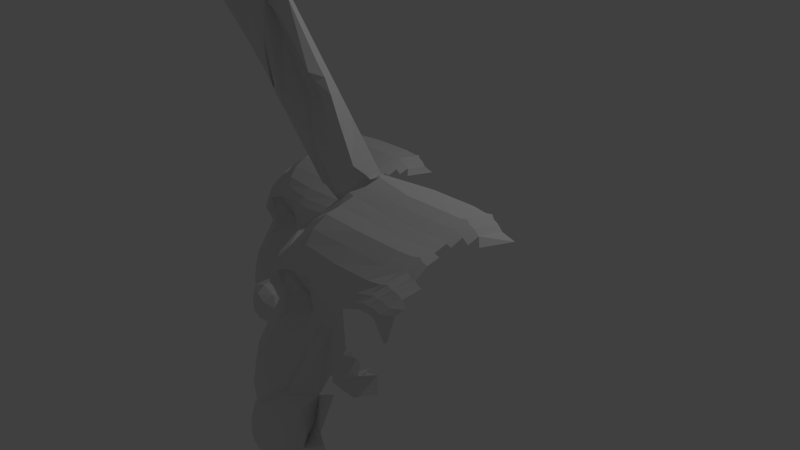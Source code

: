 # Source: basic_cartoon_face03.blend  (saved by Blender 2.72.0; exported with 4.5.12 LTS)
import bpy
from mathutils import Matrix  # noqa: F401  (used for matrix-valued properties, if any)

bpy.ops.wm.read_factory_settings(use_empty=True)
scene = bpy.context.scene
scene.name = 'Scene'

# ---- collections
col_collection_1 = bpy.data.collections.new('Collection 1'); scene.collection.children.link(col_collection_1)

# ---- materials (node trees are filled in below, after node groups)
mat_material = bpy.data.materials.new('Material')
mat_material.alpha_threshold = 0.0
mat_material.roughness = 0.5
mat_material.line_color = (0.0, 0.0, 0.0, 1.0)

# ---- material node trees

# ---- world
world_world = bpy.data.worlds.new('World'); scene.world = world_world
world_world.color = (0.05088, 0.05088, 0.05088)
world_world.use_sun_shadow = False
world_world.sun_shadow_jitter_overblur = 0.0
world_world.cycles.sampling_method = 'MANUAL'
world_world.cycles.sample_map_resolution = 256

# ---- cameras
cam_camera = bpy.data.cameras.new('Camera')
cam_camera.clip_end = 100.0
cam_camera.lens = 35.0
cam_camera.sensor_width = 32.0
cam_camera.sensor_height = 18.0
cam_camera.ortho_scale = 7.314
cam_camera.dof.focus_distance = 0.0

# ---- lights
light_lamp = bpy.data.lights.new('Lamp', 'POINT')
light_lamp.transmission_factor = 0.0
light_lamp.cutoff_distance = 30.0
light_lamp.energy = 100.0
light_lamp.shadow_buffer_clip_start = 1.001
light_lamp.shadow_soft_size = 0.1
light_lamp.shadow_maximum_resolution = 0.006
light_lamp.use_absolute_resolution = True
light_lamp.cycles.use_multiple_importance_sampling = False

# ---- meshes
me_cube = bpy.data.meshes.new('Cube')
me_cube.from_pydata([(-0.8132, -0.9618, 0.8536), (0.3474, -0.9181, -1.251), (-0.2514, -0.9688, -1.283), (-1.297, -0.7353, -0.3612), (-0.9723, -0.8331, 0.4661), (0.2852, -1.125, 1.014), (-0.2852, -1.018, 1.014), (-0.9728, -0.7011, 0.9776), (0.5106, -0.4432, -1.399), (-0.409, -0.456, -1.403), (0.4426, -0.8194, 1.333), (-0.4426, -0.8194, 1.333), (0.1302, -1.407, -0.1302), (-0.143, -1.425, -0.1772), (0.1069, -1.27, 0.175), (-0.1206, -1.227, 0.1406), (0.1791, -1.51, -0.1791), (-0.1791, -1.51, -0.1791), (0.1791, -1.51, 0.1791), (-0.1791, -1.51, 0.1791), (0.1791, -1.698, -0.1791), (-0.1791, -1.698, -0.1791), (0.1791, -1.698, 0.1791), (-0.1791, -1.698, 0.1791), (0.1019, -1.796, -0.1019), (-0.1019, -1.796, -0.1019), (0.1019, -1.796, 0.1019), (-0.1019, -1.796, 0.1019), (0.027, -1.089, -1.352), (-5.364e-07, -1.118, 0.9809), (0.04354, -0.6493, -1.418), (0.0, -0.8194, 1.333), (-0.009552, -1.526, -0.2431), (0.0, -1.511, 0.2597), (-4.47e-07, -1.51, -0.2451), (-5.513e-07, -1.51, 0.2458), (-5.066e-07, -1.698, -0.2451), (-6.109e-07, -1.698, 0.2458), (-5.886e-07, -1.796, -0.168), (-6.407e-07, -1.796, 0.1686), (-1.068, -0.8796, 0.2245), (0.1601, -1.357, -7.857e-06), (-0.1601, -1.357, -7.857e-06), (0.2203, -1.493, -7.893e-06), (-0.2203, -1.493, -7.893e-06), (0.2203, -1.709, -7.912e-06), (-0.2203, -1.709, -7.912e-06), (0.09947, -1.792, 1.814e-05), (-0.09947, -1.803, 1.814e-05), (-6.33e-07, -1.812, 0.0003181), (-0.1791, -1.619, 0.1791), (-0.1791, -1.619, -0.1791), (0.1791, -1.619, -0.1791), (0.1791, -1.619, 0.1791), (-5.811e-07, -1.619, 0.2458), (-4.768e-07, -1.619, -0.2451), (-0.2203, -1.616, -7.903e-06), (0.2203, -1.616, -7.903e-06), (-0.9988, -0.8902, 0.583), (0.2314, -1.07, 0.5842), (-0.1654, -0.9958, 0.5842), (-1.095, -0.7526, 0.7206), (0.0, -1.021, 0.6135), (-0.5602, -0.9725, 0.9532), (-0.7188, -0.7578, 1.148), (-0.5451, -1.39, -0.5309), (-0.4805, -1.159, 0.2406), (-0.5198, -1.337, 0.01854), (-0.5258, -0.7597, 0.5836), (0.6435, -0.8849, -1.121), (0.5533, -1.106, 1.088), (0.5943, -0.778, -1.201), (0.7119, -0.7593, 1.285), (0.8213, 1.076, 0.4104), (0.6785, 1.032, 1.001), (-0.6619, -0.7853, 0.6264), (-0.8156, -0.8826, 0.8015), (-0.5428, -0.8488, 0.722), (-0.506, -0.8666, 0.5265), (-0.8039, -0.924, 0.4543), (-0.407, -0.8705, 0.5856), (-0.3509, -1.027, 0.3981), (-0.3624, -0.9573, 0.8918), (-0.8705, -0.8585, 0.6281), (-0.7367, -0.8439, 0.7205), (-0.5784, -0.9225, 0.9103), (-0.548, -1.007, 0.361), (-0.7461, -0.8151, 0.5374), (-0.232, -1.009, 0.6028), (-0.4147, -0.9673, 0.4791), (-0.4333, -0.8937, 0.7917), (-0.7507, -0.8137, 0.6273), (-0.6783, -0.8188, 0.6607), (-0.5581, -0.8786, 0.802), (-0.5239, -0.9242, 0.4564), (-0.6689, -0.7599, 0.5845), (-0.3325, -0.9265, 0.593), (-0.4621, -0.8905, 0.5392), (-0.4859, -0.8512, 0.7177), (-0.9921, -0.04515, 1.201), (-1.011, 0.08322, 1.013), (0.4602, 0.157, 1.519), (0.4514, -0.155, 1.563), (-0.4602, 0.08625, 1.519), (-0.4514, -0.05921, 1.563), (0.0, 0.157, 1.519), (0.0, -0.155, 1.563), (-1.117, -0.134, 0.9393), (-0.7473, 0.134, 1.19), (-0.733, -0.1505, 1.169), (0.7401, 0.1346, 1.465), (0.726, -0.1361, 1.513), (-1.01, -0.0595, 1.216), (-1.018, 0.08836, 1.227), (-0.6064, 0.09499, 1.503), (-0.6005, -0.04131, 1.49), (-0.8207, 0.1464, 1.358), (-1.802, -0.1635, 3.063), (-2.312, -0.3772, 3.007), (-2.169, -0.2075, 3.122), (-1.674, -0.2515, 3.454), (-1.51, -0.3979, 3.544), (-1.932, -0.07903, 3.28), (-3.106, -0.6589, 4.824), (-3.111, -0.5495, 4.83), (-2.881, -0.5361, 4.984), (-2.86, -0.6419, 4.992), (-3.012, -0.495, 4.911), (-2.986, -0.6784, 4.966), (-2.099, -0.5243, 4.28), (-2.249, -0.388, 4.195), (-2.443, -0.2518, 4.064), (-2.754, -0.5074, 3.841), (-2.622, -0.3516, 3.945), (-1.055, -0.2196, 2.517), (-1.14, -0.07825, 2.479), (-1.376, 0.05548, 2.319), (-1.661, -0.2282, 2.112), (-1.594, -0.05955, 2.175), (-1.962, -0.3198, 3.825), (-2.533, -0.4423, 3.424), (-1.804, -0.4611, 3.912), (-2.187, -0.1469, 3.672), (-2.396, -0.2795, 3.534), (-2.488, -0.6048, 4.628), (-2.722, -0.3242, 4.483), (-2.866, -0.4506, 4.387), (-2.565, -0.462, 4.589), (-2.93, -0.5831, 4.332), (-1.282, -0.3087, 3.03), (-1.654, 0.003809, 2.799), (-1.882, -0.1335, 2.648), (-1.407, -0.1649, 2.966), (-1.986, -0.2906, 2.559), (-0.8733, 0.00837, 1.991), (-1.335, -0.2053, 1.664), (-0.8278, -0.1811, 2.004), (-1.098, 0.1076, 1.838), (-1.306, 0.01441, 1.701), (-0.534, -0.7657, 1.271), (-0.4748, -0.8987, -1.208), (-0.3761, -1.008, 0.9939), (-0.5291, -0.7697, -1.231), (-0.3311, -1.453, -0.4325), (-0.2645, -1.186, 0.2212), (-0.317, -1.405, -0.02795), (-0.4463, -0.8005, 0.5849), (-0.4338, -0.9125, 0.8979), (-0.4161, -1.021, 0.3858), (-0.4746, -0.8554, 0.7951), (-0.4508, -0.9197, 0.4716), (-0.5047, -0.8171, 0.7191), (-0.4766, -0.8493, 0.535), (-0.5551, 0.1172, 1.318), (-0.5446, -0.05117, 1.295), (-0.6773, 0.1271, 1.455), (-0.6713, -0.101, 1.443), (-1.759, -0.1793, 3.396), (-1.644, -0.3901, 3.464), (-2.92, -0.5213, 4.957), (-2.922, -0.6538, 4.993), (-2.313, -0.3279, 4.152), (-1.218, -0.0189, 2.426), (-2.036, -0.2474, 3.774), (-2.617, -0.4224, 4.554), (-1.489, -0.09396, 2.911), (-0.9478, 0.05631, 1.94), (-0.7504, -0.9468, 0.8783), (-1.05, -1.023, -0.4048), (-0.8618, -0.9645, 0.3172), (-1.054, -1.057, 0.04222), (-0.6281, -0.712, 0.6158), (-0.7568, -0.8256, 0.8285), (-0.7404, -0.8776, 0.4311), (-0.6924, -0.7856, 0.7407), (-0.6762, -0.807, 0.5114), (-0.6447, -0.7593, 0.6759), (-0.6285, -0.7578, 0.5701), (-0.9458, 0.132, 1.057), (-0.9278, -0.0006484, 1.038), (-0.9694, 0.139, 1.259), (-0.9612, -0.158, 1.249), (-2.11, -0.1394, 3.161), (-3.084, -0.5103, 4.848), (-3.083, -0.6673, 4.848), (-2.676, -0.5804, 3.869), (-2.577, -0.2907, 3.975), (-1.592, -0.3138, 2.186), (-1.54, 0.005176, 2.21), (-2.446, -0.4677, 3.47), (-2.344, -0.2104, 3.568), (-2.831, -0.3793, 4.411), (-1.904, -0.3241, 2.628), (-1.825, -0.06325, 2.686), (-1.255, 0.07371, 1.735), (-2.793, -0.5786, 4.889), (-2.94, -0.4387, 4.811), (-3.058, -0.528, 4.733), (-2.812, -0.5199, 4.898), (-3.068, -0.7122, 4.705), (-2.854, -0.4998, 4.869), (-2.869, -0.6237, 4.87), (-3.032, -0.7162, 4.718), (-3.029, -0.486, 4.753), (-1.372, -0.3056, 2.906), (-1.925, -0.4647, 3.882), (-2.274, -0.5691, 4.3), (-1.063, -0.3038, 2.426), (-2.216, -0.4124, 3.07), (-2.903, -0.5532, 4.795), (-0.8145, -0.2484, 1.349), (-0.8846, 0.149, 1.098), (-0.8677, -0.02589, 1.079), (-0.9235, 0.1577, 1.29), (-0.916, -0.1916, 1.28), (-2.055, -0.1044, 3.198), (-3.058, -0.5022, 4.865), (-3.049, -0.6884, 4.878), (-2.536, -0.2623, 4.002), (-1.489, 0.03711, 2.244), (-2.296, -0.1744, 3.6), (-2.799, -0.3344, 4.42), (-1.772, -0.02615, 2.721), (-1.206, 0.1006, 1.767), (-0.6917, -0.9579, 0.9014), (-0.8259, -1.278, -0.4617), (-0.7731, -0.9982, 0.3022), (-0.8352, -1.246, 0.02343), (-0.5965, -0.7103, 0.6059), (-0.7017, -0.8391, 0.8537), (-0.6811, -0.901, 0.4095), (-0.651, -0.7979, 0.7596), (-0.6292, -0.8268, 0.4944), (-0.6132, -0.7705, 0.6901), (-0.5907, -0.775, 0.5566), (-2.999, -0.6785, 4.763), (-3.001, -0.4754, 4.771), (-0.6838, 0.06988, 1.644), (-1.104, -0.1837, 1.346), (-0.6664, -0.1741, 1.639), (-0.9012, 0.1352, 1.497), (-1.102, 0.06693, 1.364), (-0.7557, 0.1066, 1.596), (-1.052, 0.12, 1.397), (-1.006, 0.1411, 1.428), (-1.03, -0.1582, 1.908), (-1.217, -0.1918, 1.77), (-0.6297, 0.08743, 1.546), (-1.038, -0.08381, 1.255), (-1.125, -0.1585, 1.859), (-1.201, -0.1984, 1.8), (-0.6204, -0.07228, 1.535), (-0.8449, 0.1431, 1.4), (-1.044, 0.08191, 1.268), (-0.7009, 0.1209, 1.497), (-0.9943, 0.1333, 1.301), (-0.9482, 0.1527, 1.331), (-0.7737, -0.1769, 1.583), (-1.044, -0.2244, 1.395), (-0.9276, -0.1794, 2.229), (-1.22, 0.0847, 2.049), (-1.433, -0.01808, 1.909), (-0.9906, -0.02968, 2.205), (-1.478, -0.2136, 1.861), (-1.067, 0.02327, 2.154), (-1.38, 0.0436, 1.944), (-1.331, 0.0727, 1.976), (-1.457, -0.1817, 2.718), (-1.733, -0.2827, 2.667), (-2.755, -0.5066, 4.827), (-3.036, -0.6986, 4.616), (-2.723, -0.5617, 4.826), (-2.89, -0.414, 4.736), (-3.014, -0.5102, 4.654), (-2.8, -0.482, 4.797), (-2.983, -0.466, 4.674), (-2.954, -0.4533, 4.693), (-2.617, -0.3737, 4.466), (-2.759, -0.4551, 4.331), (-2.483, -0.6145, 4.616), (-2.301, -0.4674, 4.167), (-2.917, -0.5775, 4.296), (-2.457, -0.5953, 4.6), (-2.48, -0.5967, 4.621), (-2.462, -0.333, 3.921), (-2.398, -0.3237, 3.963), (-2.667, -0.3222, 4.41), (-2.399, -0.3413, 4.027), (-2.526, -0.4409, 3.854), (-2.857, -0.6112, 4.325), (-2.446, -0.3007, 3.941), (-2.735, -0.4258, 4.371), (-2.341, -0.3822, 4.089), (-2.548, -0.4812, 4.535), (-0.9913, -0.1869, 2.373), (-1.298, 0.07009, 2.184), (-1.513, -0.03881, 2.042), (-1.142, 0.002183, 2.29), (-1.46, 0.02439, 2.077), (-1.41, 0.0549, 2.11), (-1.272, -0.2726, 2.621), (-1.663, -0.3218, 2.427), (-1.608, -0.2584, 2.976), (-1.874, -0.3072, 2.836), (-1.065, -0.05396, 2.342), (-1.569, -0.2088, 1.986), (-1.356, -0.1535, 2.053), (-1.273, -0.0635, 2.13), (-1.465, -0.302, 2.016), (-1.342, -0.08489, 2.091), (-1.212, -0.0832, 2.182), (-1.076, -0.176, 2.239), (-2.839, -0.6254, 4.937), (-2.973, -0.4497, 4.861), (-3.087, -0.5397, 4.785), (-2.89, -0.5115, 4.917), (-2.86, -0.6735, 4.948), (-3.056, -0.6885, 4.785), (-3.059, -0.4992, 4.804), (-2.709, -0.5751, 4.752), (-2.849, -0.5287, 4.945), (-3.089, -0.6832, 4.769), (-3.026, -0.6966, 4.815), (-3.032, -0.49, 4.822), (-2.986, -0.7304, 4.897), (-2.91, -0.7078, 4.946), (-2.871, -0.662, 4.87), (-2.903, -0.6214, 4.795), (-3.007, -0.6894, 4.859), (-2.999, -0.6817, 4.763), (-2.888, -0.6897, 4.917), (-2.948, -0.7044, 4.851), (-3.026, -0.6954, 4.815), (-2.66, -0.5709, 4.716), (-2.512, -0.6036, 4.571), (-2.969, -0.655, 4.565), (-2.396, -0.5866, 4.491), (-2.453, -0.6016, 4.532), (-2.514, -0.5979, 4.569), (-1.565, -0.3098, 2.135), (-1.612, -0.2937, 2.187), (-1.061, -0.2632, 2.365), (-1.07, -0.2993, 2.455), (-2.008, -0.2635, 3.057), (-2.2, -0.3283, 3.416), (-2.136, -0.2994, 3.263), (-2.227, -0.3096, 3.866), (-2.094, -0.322, 3.694), (-1.728, -0.2547, 3.252), (-2.01, -0.3145, 3.585), (-1.864, -0.2821, 3.436), (-2.398, -0.3124, 3.836), (-2.272, -0.3278, 3.567), (-1.7, -0.1996, 2.896), (-2.02, -0.2568, 3.282), (-1.919, -0.241, 3.052), (-2.044, -0.2873, 3.268), (-1.936, -0.252, 3.333), (-1.763, -0.2265, 2.869), (-1.85, -0.2619, 2.916), (-1.752, -0.1527, 2.89), (-1.67, -0.2363, 2.923), (-1.69, -0.2464, 3.004), (-1.991, -0.2141, 3.299), (-1.978, -0.221, 3.307), (-1.733, -0.1482, 2.896), (-1.957, -0.243, 3.143), (-1.92, -0.2695, 3.343), (-1.669, -0.2472, 2.96), (-1.832, -0.2291, 3.205), (-1.767, -0.2331, 3.154), (-1.952, -0.2377, 3.323), (-1.97, -0.2265, 3.312), (-1.997, -0.2238, 3.296), (-1.685, -0.2252, 2.909), (-1.79, -0.2433, 2.875), (-1.663, -0.1081, 2.626), (-1.678, -0.2333, 2.594), (-1.515, -0.1568, 2.71), (-1.714, -0.2864, 2.607), (-1.536, -0.1195, 2.671), (-1.622, -0.1015, 2.632), (-1.574, -0.1067, 2.651), (-2.88, -0.5495, 4.983), (-3.093, -0.5595, 4.872), (-3.071, -0.5589, 4.898), (-3.024, -0.5482, 4.964), (-2.945, -0.5521, 4.993), (-0.1735, -0.651, -1.393), (0.2939, -0.6706, -1.392), (-0.2701, -0.6892, -1.276), (0.07913, -0.8197, -1.308), (0.3914, -0.6966, -1.281), (0.2009, -0.7454, -1.287), (-0.09418, -0.7476, -1.286), (0.5137, -0.4531, -1.691), (-0.3931, -0.4535, -1.679), (0.05296, -0.6595, -1.78), (-0.1641, -0.6612, -1.755), (0.3033, -0.6808, -1.754), (0.5143, -0.905, -1.21), (0.4192, -1.118, 1.068), (0.3619, -1.44, -0.1001), (0.337, -1.294, 0.3155), (0.3734, -1.474, 0.05944), (0.5773, -0.7894, 1.326), (0.6001, 0.1458, 1.509), (0.5887, -0.1455, 1.555), (0.4928, -0.561, -1.241), (0.6832, -1.062, 0.8522), (0.9975, 0.04186, 1.433), (0.8591, -0.2177, 1.424), (0.3325, -1.111, -0.9013), (-0.2135, -1.173, -0.9434), (0.04197, -1.203, -0.9298), (0.5984, -1.095, -0.7273), (-0.4184, -1.147, -0.8814), (0.4745, -1.079, -0.8424), (0.1791, -1.683, -0.1791), (0.1798, -1.699, -0.1761), (0.6114, -1.338, -0.4924), (0.1793, -1.492, -0.2017), (-0.3308, -1.401, -0.2101), (-0.5111, -1.375, -0.1918), (-0.8626, -1.273, -0.2125), (-1.099, -1.073, -0.1972), (-1.294, -0.7741, -0.1779), (-0.5127, -1.327, -0.6195), (0.5177, -1.291, -0.5829), (0.4286, -1.373, -0.4466), (-0.2004, -1.452, -0.3966), (-0.0006121, -1.46, -0.4415), (0.2407, -1.41, -0.3873), (-0.3433, -1.364, -0.5947), (0.3894, -1.325, -0.5676), (-0.1963, -1.39, -0.5643), (0.001297, -1.423, -0.566), (0.2491, -1.333, -0.5495), (0.6072, -1.249, -0.5855), (-0.5442, -1.386, -0.5459), (-0.3485, -1.481, -0.4954), (0.5934, -1.314, -0.5341), (0.3979, -1.431, -0.4879), (-0.1987, -1.524, -0.467), (0.0003265, -1.507, -0.4822), (0.2334, -1.465, -0.4488), (0.6218, -1.229, -0.5474), (0.5664, -1.197, -0.6959), (0.4894, -1.218, -0.7372), (0.3571, -1.237, -0.7805), (0.04136, -1.287, -0.8236), (-0.236, -1.351, -0.8109), (-0.4173, -1.264, -0.7678), (0.6095, -1.226, -0.6507), (0.491, -1.249, -0.6882), (0.05991, -1.372, -0.7464), (-0.3992, -1.289, -0.7207), (0.5664, -1.224, -0.6754), (0.3536, -1.378, -0.717), (-0.218, -1.399, -0.7511), (0.6311, -1.264, -0.6115), (-0.5285, -1.392, -0.5617), (0.5396, -1.376, -0.5241), (0.3937, -1.429, -0.5068), (-0.1998, -1.536, -0.5009), (0.2412, -1.479, -0.4782), (0.6063, -1.323, -0.5584), (-0.3459, -1.484, -0.5158), (0.0008093, -1.509, -0.5031), (0.489, -1.259, -0.6627), (0.07088, -1.374, -0.7161), (-0.3927, -1.291, -0.6985), (0.6411, -1.229, -0.5965), (0.5464, -1.248, -0.6423), (0.3363, -1.348, -0.6859), (-0.2367, -1.276, -0.7234), (0.6206, -1.264, -0.5791), (-0.5178, -1.384, -0.5868), (0.5314, -1.38, -0.5497), (0.3943, -1.413, -0.5334), (-0.1976, -1.529, -0.5351), (0.2479, -1.455, -0.5101), (0.6096, -1.319, -0.572), (0.6461, -1.302, -0.5533), (-0.3418, -1.473, -0.5432), (0.003816, -1.499, -0.5307), (0.6222, -0.7513, 1.323), (0.667, -0.7693, 1.304), (0.6468, 0.17, 1.505), (0.6934, 0.1383, 1.485), (0.6345, -0.1144, 1.552), (0.6802, -0.1393, 1.532), (0.5086, -1.115, 1.087), (0.4639, -1.115, 1.085), (0.48, -1.389, -0.4568), (0.5314, -1.349, -0.4622), (0.5069, -1.386, -0.4801), (0.4524, -1.428, -0.4848), (0.491, -1.389, -0.5043), (0.4423, -1.443, -0.5096), (0.4857, -1.383, -0.54), (0.4415, -1.423, -0.5457), (0.7118, -0.8884, -0.9051), (0.6183, -1.103, 1.068), (0.5014, 0.8993, 1.065), (0.804, 1.132, 0.1636), (-0.8159, 0.1238, 1.156), (-0.8004, -0.1059, 1.124), (-0.8721, 0.1344, 1.487), (-0.8652, -0.2377, 1.314), (-1.994, -0.1094, 3.402), (-3.035, -0.5163, 5.052), (-3.017, -0.7011, 5.086), (-2.489, -0.2747, 4.197), (-1.433, 0.0286, 2.445), (-2.241, -0.1783, 3.799), (-2.76, -0.347, 4.615), (-1.713, -0.02887, 2.924), (-1.152, 0.0864, 1.966), (-2.97, -0.4747, 4.955), (-0.6259, -0.9727, 0.9273), (-0.6316, -1.336, -0.4593), (-0.6737, -1.08, 0.2853), (-0.7164, -1.3, 0.01171), (-0.5611, -0.7527, 0.5947), (-0.64, -0.8985, 0.882), (-0.6146, -0.9716, 0.3852), (-0.6045, -0.856, 0.7808), (-0.5766, -0.8932, 0.4754), (-0.578, -0.8274, 0.706), (-0.5483, -0.8385, 0.5416), (-2.951, -0.6336, 4.943), (-0.9534, 0.1205, 1.626), (-1.163, -0.1962, 1.83), (-0.8966, 0.1302, 1.529), (-1.276, 0.06101, 2.176), (-2.922, -0.4513, 4.878), (-2.701, -0.3917, 4.554), (-2.422, -0.3299, 4.115), (-1.354, 0.0448, 2.311), (-1.308, -0.09189, 2.11), (-3.002, -0.4875, 5.005), (-2.996, -0.7276, 5.042), (-2.951, -0.6692, 4.943), (-2.987, -0.7176, 4.997), (-1.716, -0.1916, 2.896), (-1.985, -0.2353, 3.467), (-1.598, -0.1218, 2.642), (-3.047, -0.5712, 5.095), (0.7772, -0.7625, 1.247), (0.8079, 0.1114, 1.425), (0.7925, -0.1493, 1.474), (0.6987, -1.008, -0.6696), (-0.6825, -1.321, -0.1833), (-0.5153, -1.364, -0.6031), (0.5246, -1.359, -0.5872), (0.4073, -1.377, -0.5668), (-0.1992, -1.44, -0.5696), (0.2485, -1.388, -0.5503), (0.6084, -1.302, -0.5973), (-0.3425, -1.442, -0.5834), (0.002557, -1.478, -0.5688), (0.4361, -1.389, -0.5774), (0.4803, -1.358, -0.5809), (0.5817, -1.144, -0.6992), (0.3597, -1.165, -0.8042), (-0.2492, -1.283, -0.8348), (0.4892, -1.157, -0.7599), (0.04777, -1.227, -0.8513), (-0.4244, -1.229, -0.7897), (0.6418, -1.243, -0.5807), (-0.3471, -1.479, -0.5063), (0.0005839, -1.508, -0.4933), (0.5664, -1.211, -0.685), (0.3552, -1.347, -0.7519), (-0.2264, -1.381, -0.779), (0.621, -1.246, -0.6298), (0.4967, -1.249, -0.7186), (0.05125, -1.385, -0.7824), (-0.4011, -1.277, -0.7464), (-0.5358, -1.405, -0.5543), (0.5498, -1.374, -0.5161), (0.3957, -1.433, -0.498), (-0.1864, -1.538, -0.4851), (0.2376, -1.479, -0.4645), (0.6059, -1.316, -0.5458), (0.6302, -1.248, -0.5872), (0.6266, -1.311, -0.5633), (0.447, -1.411, -0.5011), (0.4984, -1.387, -0.496), (0.6342, -1.295, -0.572), (-0.3406, -1.476, -0.4753), (-0.0001002, -1.486, -0.4637), (-0.454, -1.425, -0.477), (0.5711, -1.315, -0.502), (0.4119, -1.413, -0.4691), (-0.1995, -1.493, -0.435), (0.2367, -1.423, -0.4209), (0.4649, -1.38, -0.4673), (0.518, -1.389, -0.4672), (0.3574, -1.087, -0.9657), (-0.2588, -1.164, -0.9969), (0.04367, -1.189, -1.006), (0.6121, -1.035, -0.839), (-0.4509, -1.102, -0.9409), (0.4973, -1.066, -0.9216), (0.71, -1.014, -0.7354), (0.3879, -1.125, -1.125), (-0.2643, -1.162, -1.133), (0.03659, -1.201, -1.198), (0.6762, -1.044, -0.9904), (-0.4623, -1.014, -1.069), (0.5384, -1.065, -1.059), (0.7495, -0.9806, -0.7667), (-0.1823, -1.431, -0.2306), (-0.2272, -1.377, -0.01194), (-0.8485, -0.9518, 0.881), (0.32, -1.105, 1.084), (-0.32, -1.021, 1.084), (0.0, -1.1, 1.059), (-1.02, -0.9075, 0.6135), (-0.5953, -0.9727, 0.9962), (0.5884, -1.077, 1.132), (-0.411, -1.002, 1.055), (-0.7857, -0.9285, 0.9096), (-0.7269, -0.9409, 0.9363), (0.4542, -1.093, 1.125), (0.7184, -1.057, 0.8878), (0.5437, -1.086, 1.135), (0.4989, -1.082, 1.138), (0.6534, -1.075, 1.108), (-0.6611, -0.9666, 0.9663), (-0.884, -0.9056, 0.9086), (-1.041, -0.8887, 0.6441), (0.3551, -1.049, 1.155), (-0.3551, -0.9891, 1.155), (0.0, -1.045, 1.137), (-0.6306, -0.9367, 1.04), (0.6237, -1.011, 1.176), (-0.4462, -0.9601, 1.117), (-0.8212, -0.8738, 0.9411), (-0.7624, -0.8877, 0.9715), (0.4894, -1.031, 1.182), (0.7539, -1.015, 1.109), (0.5789, -1.021, 1.183), (0.5342, -1.013, 1.191), (0.6888, -1.011, 1.148), (-0.6965, -0.9242, 1.006), (-0.9284, -0.8315, 0.9431), (-1.068, -0.8489, 0.6824), (0.3989, -0.9624, 1.244), (-0.3989, -0.9325, 1.244), (0.0, -0.9604, 1.235), (-0.6747, -0.8966, 1.094), (0.6678, -0.9136, 1.231), (-0.4901, -0.8911, 1.194), (-0.8655, -0.7892, 0.9804), (-0.8066, -0.8048, 1.015), (0.5333, -0.9386, 1.254), (0.7981, -0.9461, 1.154), (0.623, -0.9234, 1.244), (0.5782, -0.9104, 1.257), (0.733, -0.915, 1.198), (-0.7407, -0.855, 1.054), (0.4496, -0.2879, 1.528), (0.4479, -0.4208, 1.483), (0.4461, -0.5536, 1.446), (0.4444, -0.6865, 1.415), (-0.4496, -0.2113, 1.528), (-0.4479, -0.3633, 1.483), (-0.4461, -0.5153, 1.446), (-0.4444, -0.6674, 1.415), (0.0, -0.2879, 1.528), (0.0, -0.4208, 1.483), (0.0, -0.5536, 1.446), (0.0, -0.6865, 1.415), (-0.7302, -0.272, 1.34), (-0.7273, -0.3934, 1.296), (-0.7245, -0.5149, 1.259), (-0.7217, -0.6363, 1.229), (0.7232, -0.2608, 1.478), (0.7204, -0.3854, 1.434), (0.7176, -0.51, 1.397), (0.7147, -0.6347, 1.367), (-0.9767, -0.5699, 1.059), (-0.9805, -0.4387, 1.088), (-0.9844, -0.3075, 1.124), (-0.9882, -0.1763, 1.167), (-0.4319, -0.3961, -1.319), (-1.103, -0.5052, 0.829), (-1.108, -0.3815, 0.8638), (-1.112, -0.2578, 0.9059), (-0.5424, -0.1941, 1.465), (-0.5403, -0.337, 1.479), (-0.5382, -0.4799, 1.384), (-0.5361, -0.6228, 1.354), (-0.9242, -0.1302, 1.21), (-0.8644, -0.1538, 1.25), (-0.4173, -0.3962, -1.613), (0.5864, -0.2743, 1.519), (0.5841, -0.4031, 1.475), (0.5818, -0.5318, 1.438), (0.5796, -0.6606, 1.408), (0.6776, -0.2653, 1.497), (0.675, -0.3913, 1.453), (0.6723, -0.5173, 1.416), (0.6697, -0.6433, 1.386), (0.632, -0.2418, 1.516), (0.6295, -0.3692, 1.472), (0.6271, -0.4966, 1.436), (0.6246, -0.624, 1.405), (0.7895, -0.2719, 1.439), (-0.7973, -0.2306, 1.295), (1.868, -2.759, 1.615), (3.028, -2.716, -0.4897), (2.429, -2.766, -0.5214), (1.384, -2.533, 0.4003), (1.708, -2.631, 1.228), (2.966, -2.923, 1.776), (2.396, -2.815, 1.776), (1.708, -2.499, 1.739), (3.191, -2.241, -0.6375), (2.272, -2.254, -0.6412), (3.123, -2.617, 2.094), (2.238, -2.617, 2.094), (2.811, -3.204, 0.6314), (2.538, -3.222, 0.5843), (2.788, -3.067, 0.9365), (2.56, -3.025, 0.9022), (2.86, -3.307, 0.5824), (2.502, -3.307, 0.5824), (2.86, -3.307, 0.9406), (2.502, -3.307, 0.9406), (2.86, -3.496, 0.5824), (2.502, -3.496, 0.5824), (2.86, -3.496, 0.9406), (2.502, -3.496, 0.9406), (2.783, -3.593, 0.6596), (2.579, -3.593, 0.6596), (2.783, -3.593, 0.8635), (2.579, -3.593, 0.8635), (2.708, -2.886, -0.59), (2.681, -2.915, 1.742), (2.724, -2.447, -0.6565), (2.681, -2.617, 2.094), (2.671, -3.323, 0.5184), (2.681, -3.309, 1.021), (2.681, -3.307, 0.5164), (2.681, -3.307, 1.007), (2.681, -3.496, 0.5164), (2.681, -3.496, 1.007), (2.681, -3.593, 0.5936), (2.681, -3.593, 0.9301), (1.613, -2.677, 0.986), (2.841, -3.154, 0.7615), (2.521, -3.154, 0.7615), (2.901, -3.291, 0.7615), (2.46, -3.291, 0.7615), (2.901, -3.507, 0.7615), (2.46, -3.507, 0.7615), (2.78, -3.59, 0.7616), (2.581, -3.6, 0.7616), (2.681, -3.609, 0.7619), (2.502, -3.417, 0.9406), (2.502, -3.417, 0.5824), (2.86, -3.417, 0.5824), (2.86, -3.417, 0.9406), (2.681, -3.417, 1.007), (2.681, -3.417, 0.5164), (2.46, -3.414, 0.7615), (2.901, -3.414, 0.7615), (1.682, -2.688, 1.345), (2.912, -2.867, 1.346), (2.515, -2.793, 1.346), (1.586, -2.55, 1.482), (2.681, -2.818, 1.375), (2.121, -2.77, 1.715), (1.962, -2.555, 1.909), (2.136, -3.187, 0.2306), (2.2, -2.956, 1.002), (2.161, -3.135, 0.7801), (2.155, -2.557, 1.345), (3.324, -2.682, -0.3596), (3.234, -2.903, 1.849), (3.275, -2.575, -0.4398), (3.393, -2.557, 2.047), (3.502, -0.7215, 1.172), (3.359, -0.7653, 1.762), (2.019, -2.583, 1.388), (1.865, -2.68, 1.563), (2.138, -2.646, 1.484), (2.175, -2.664, 1.288), (1.877, -2.722, 1.216), (2.274, -2.668, 1.347), (2.33, -2.825, 1.16), (2.318, -2.755, 1.653), (1.81, -2.656, 1.39), (1.944, -2.641, 1.482), (2.102, -2.72, 1.672), (2.133, -2.804, 1.123), (1.935, -2.613, 1.299), (2.449, -2.806, 1.364), (2.266, -2.765, 1.241), (2.247, -2.691, 1.553), (1.93, -2.611, 1.389), (2.002, -2.616, 1.422), (2.123, -2.676, 1.564), (2.157, -2.722, 1.218), (2.012, -2.557, 1.346), (2.348, -2.724, 1.354), (2.219, -2.688, 1.301), (2.195, -2.649, 1.479), (1.689, -1.843, 1.963), (1.669, -1.714, 1.774), (3.141, -1.641, 2.281), (3.132, -1.952, 2.325), (2.221, -1.711, 2.281), (2.229, -1.857, 2.325), (2.681, -1.641, 2.281), (2.681, -1.952, 2.325), (1.564, -1.932, 1.701), (1.933, -1.664, 1.951), (1.948, -1.948, 1.93), (3.421, -1.663, 2.226), (3.407, -1.934, 2.274), (1.671, -1.857, 1.978), (1.662, -1.709, 1.989), (2.074, -1.703, 2.265), (2.08, -1.839, 2.252), (1.86, -1.651, 2.119), (0.8785, -1.961, 3.825), (0.3691, -2.175, 3.768), (0.5113, -2.005, 3.884), (1.007, -2.049, 4.216), (1.171, -2.195, 4.305), (0.749, -1.877, 4.041), (-0.4256, -2.456, 5.585), (-0.4305, -2.347, 5.591), (-0.2, -2.334, 5.745), (-0.1793, -2.439, 5.753), (-0.3309, -2.293, 5.673), (-0.3052, -2.476, 5.727), (0.5817, -2.322, 5.041), (0.4316, -2.186, 4.957), (0.2378, -2.049, 4.825), (-0.07346, -2.305, 4.603), (0.05905, -2.149, 4.707), (1.626, -2.017, 3.278), (1.54, -1.876, 3.24), (1.305, -1.742, 3.08), (1.02, -2.026, 2.873), (1.087, -1.857, 2.936), (0.7191, -2.117, 4.586), (0.1478, -2.24, 4.186), (0.8764, -2.259, 4.673), (0.4934, -1.944, 4.433), (0.2852, -2.077, 4.295), (0.1925, -2.402, 5.39), (-0.04101, -2.122, 5.245), (-0.1857, -2.248, 5.149), (0.1158, -2.26, 5.351), (-0.2495, -2.381, 5.094), (1.398, -2.106, 3.792), (1.027, -1.794, 3.561), (0.799, -1.931, 3.41), (1.274, -1.962, 3.728), (0.6946, -2.088, 3.321), (1.807, -1.789, 2.752), (1.346, -2.003, 2.425), (1.853, -1.979, 2.765), (1.582, -1.69, 2.6), (1.375, -1.783, 2.462), (2.147, -2.563, 2.033), (2.206, -2.696, -0.4469), (2.305, -2.806, 1.755), (2.152, -2.567, -0.4695), (2.35, -3.251, 0.329), (2.416, -2.983, 0.9828), (2.364, -3.203, 0.7336), (2.234, -2.598, 1.346), (2.247, -2.71, 1.659), (2.265, -2.818, 1.147), (2.206, -2.653, 1.557), (2.23, -2.717, 1.233), (2.176, -2.615, 1.481), (2.204, -2.647, 1.297), (2.126, -1.68, 2.08), (2.136, -1.849, 2.056), (2.003, -1.67, 2.217), (2.009, -1.899, 2.205), (0.9214, -1.977, 4.158), (1.037, -2.188, 4.225), (-0.2396, -2.319, 5.719), (-0.2411, -2.451, 5.755), (0.3675, -2.125, 4.913), (1.462, -1.816, 3.187), (0.6445, -2.045, 4.535), (0.06394, -2.22, 5.316), (1.192, -1.891, 3.673), (1.733, -1.741, 2.702), (1.93, -2.744, 1.64), (1.631, -2.82, 0.3568), (1.819, -2.762, 1.079), (1.627, -2.855, 0.8038), (2.053, -2.51, 1.377), (1.924, -2.623, 1.59), (1.94, -2.675, 1.193), (1.988, -2.583, 1.502), (2.005, -2.605, 1.273), (2.036, -2.557, 1.437), (2.052, -2.555, 1.332), (1.735, -1.666, 1.818), (1.753, -1.798, 1.8), (1.711, -1.659, 2.021), (1.719, -1.956, 2.011), (0.5702, -1.937, 3.923), (-0.403, -2.308, 5.609), (-0.4025, -2.465, 5.61), (0.004689, -2.378, 4.631), (0.1034, -2.088, 4.736), (1.088, -2.111, 2.947), (1.141, -1.792, 2.972), (0.2346, -2.265, 4.231), (0.3368, -2.008, 4.33), (-0.1498, -2.177, 5.173), (0.7764, -2.122, 3.389), (0.8555, -1.861, 3.447), (1.426, -1.724, 2.496), (-0.1118, -2.376, 5.651), (-0.2591, -2.236, 5.573), (-0.3771, -2.326, 5.495), (-0.1311, -2.317, 5.659), (-0.3872, -2.51, 5.466), (-0.1735, -2.297, 5.631), (-0.1878, -2.421, 5.631), (-0.3515, -2.514, 5.48), (-0.3479, -2.284, 5.514), (1.308, -2.103, 3.668), (0.7555, -2.262, 4.643), (0.4069, -2.367, 5.061), (1.617, -2.101, 3.187), (0.4645, -2.21, 3.832), (-0.2226, -2.351, 5.557), (1.866, -2.046, 2.11), (1.796, -1.649, 1.859), (1.813, -1.823, 1.84), (1.757, -1.64, 2.051), (1.765, -1.989, 2.041), (0.6254, -1.902, 3.959), (-0.3774, -2.3, 5.626), (-0.368, -2.486, 5.64), (0.1449, -2.06, 4.764), (1.191, -1.76, 3.005), (0.3851, -1.972, 4.362), (-0.1184, -2.132, 5.182), (0.9084, -1.824, 3.482), (1.474, -1.697, 2.528), (1.989, -2.755, 1.663), (1.855, -3.075, 0.2998), (1.908, -2.796, 1.064), (1.845, -3.044, 0.785), (2.084, -2.508, 1.367), (1.979, -2.637, 1.615), (2.0, -2.699, 1.171), (2.03, -2.595, 1.521), (2.052, -2.624, 1.256), (2.067, -2.568, 1.452), (2.09, -2.572, 1.318), (-0.3182, -2.476, 5.525), (-0.3205, -2.273, 5.532), (1.997, -1.728, 2.406), (1.577, -1.981, 2.108), (2.014, -1.972, 2.401), (1.78, -1.662, 2.259), (1.579, -1.731, 2.126), (1.925, -1.691, 2.357), (1.629, -1.677, 2.159), (1.675, -1.656, 2.19), (1.651, -1.956, 2.669), (1.464, -1.989, 2.531), (2.051, -1.71, 2.307), (1.643, -1.881, 2.017), (1.556, -1.956, 2.621), (1.48, -1.996, 2.562), (2.06, -1.87, 2.297), (1.836, -1.654, 2.161), (1.637, -1.716, 2.03), (1.98, -1.677, 2.259), (1.686, -1.664, 2.063), (1.733, -1.645, 2.093), (1.907, -1.974, 2.345), (1.637, -2.022, 2.156), (1.753, -1.977, 2.991), (1.46, -1.713, 2.811), (1.248, -1.816, 2.671), (1.69, -1.827, 2.967), (1.203, -2.011, 2.622), (1.614, -1.774, 2.915), (1.301, -1.754, 2.705), (1.35, -1.725, 2.738), (1.223, -1.979, 3.479), (0.9473, -2.08, 3.429), (-0.07438, -2.304, 5.589), (-0.3556, -2.496, 5.378), (-0.04189, -2.359, 5.588), (-0.209, -2.212, 5.497), (-0.3331, -2.308, 5.415), (-0.1189, -2.28, 5.558), (-0.3023, -2.264, 5.436), (-0.2735, -2.251, 5.455), (0.0636, -2.171, 5.227), (-0.07831, -2.253, 5.093), (0.1974, -2.412, 5.378), (0.3801, -2.265, 4.929), (-0.2365, -2.375, 5.058), (0.2239, -2.393, 5.362), (0.2011, -2.394, 5.382), (0.2192, -2.13, 4.683), (0.2832, -2.121, 4.724), (0.01325, -2.12, 5.172), (0.2819, -2.139, 4.789), (0.1542, -2.238, 4.616), (-0.1764, -2.409, 5.086), (0.2346, -2.098, 4.702), (-0.05434, -2.223, 5.132), (0.3398, -2.18, 4.851), (0.1324, -2.279, 5.297), (1.689, -1.984, 3.135), (1.382, -1.727, 2.946), (1.167, -1.836, 2.803), (1.538, -1.795, 3.051), (1.221, -1.773, 2.839), (1.271, -1.743, 2.872), (1.409, -2.07, 3.382), (1.018, -2.119, 3.188), (1.073, -2.056, 3.737), (0.8067, -2.105, 3.598), (1.615, -1.851, 3.103), (1.111, -2.006, 2.748), (1.325, -1.951, 2.814), (1.408, -1.861, 2.892), (1.216, -2.1, 2.777), (1.338, -1.882, 2.852), (1.468, -1.881, 2.944), (1.605, -1.974, 3.001), (-0.1579, -2.423, 5.698), (-0.2921, -2.247, 5.622), (-0.4061, -2.337, 5.547), (-0.2094, -2.309, 5.678), (-0.179, -2.471, 5.71), (-0.3755, -2.486, 5.547), (-0.3778, -2.297, 5.566), (-0.02829, -2.373, 5.514), (-0.1685, -2.326, 5.706), (-0.408, -2.481, 5.531), (-0.3451, -2.494, 5.577), (-0.3514, -2.287, 5.583), (-0.3052, -2.528, 5.659), (-0.2293, -2.505, 5.708), (-0.1908, -2.459, 5.631), (-0.2226, -2.419, 5.557), (-0.3263, -2.487, 5.621), (-0.3182, -2.479, 5.525), (-0.2072, -2.487, 5.679), (-0.2675, -2.502, 5.612), (-0.3451, -2.493, 5.577), (0.02028, -2.368, 5.477), (0.1684, -2.401, 5.332), (-0.2887, -2.453, 5.326), (0.2848, -2.384, 5.253), (0.2281, -2.399, 5.293), (0.1667, -2.395, 5.33), (1.116, -2.107, 2.897), (1.069, -2.091, 2.949), (1.619, -2.061, 3.126), (1.61, -2.097, 3.217), (0.6729, -2.061, 3.819), (0.4811, -2.126, 4.177), (0.5445, -2.097, 4.024), (0.4534, -2.107, 4.627), (0.5867, -2.12, 4.456), (0.9528, -2.052, 4.014), (0.6711, -2.112, 4.346), (0.8167, -2.08, 4.197), (0.2826, -2.11, 4.597), (0.4087, -2.125, 4.328), (0.9809, -1.997, 3.658), (0.6605, -2.054, 4.044), (0.7618, -2.039, 3.813), (0.6364, -2.085, 4.029), (0.7445, -2.05, 4.095), (0.9178, -2.024, 3.63), (0.8309, -2.059, 3.677), (0.929, -1.95, 3.651), (1.011, -2.034, 3.684), (0.9908, -2.044, 3.765), (0.6898, -2.012, 4.061), (0.7026, -2.019, 4.069), (0.9481, -1.946, 3.658), (0.724, -2.04, 3.904), (0.7603, -2.067, 4.104), (1.012, -2.045, 3.722), (0.8483, -2.027, 3.967), (0.9138, -2.031, 3.915), (0.7289, -2.035, 4.085), (0.7104, -2.024, 4.074), (0.6838, -2.021, 4.057), (0.9962, -2.023, 3.671), (0.8906, -2.041, 3.636), (1.017, -1.906, 3.387), (1.003, -2.031, 3.356), (1.166, -1.954, 3.471), (0.9665, -2.084, 3.368), (1.145, -1.917, 3.432), (1.059, -1.899, 3.394), (1.107, -1.904, 3.413), (-0.1996, -2.347, 5.745), (-0.412, -2.357, 5.633), (-0.3902, -2.356, 5.659), (-0.3428, -2.346, 5.726), (-0.2643, -2.35, 5.755), (2.507, -2.448, -0.6311), (2.975, -2.468, -0.6305), (2.411, -2.487, -0.5143), (2.76, -2.617, -0.5466), (3.072, -2.494, -0.519), (2.882, -2.543, -0.5253), (2.587, -2.545, -0.5241), (3.194, -2.251, -0.9293), (2.288, -2.251, -0.9173), (2.734, -2.457, -1.019), (2.517, -2.459, -0.9935), (2.984, -2.478, -0.9929), (3.195, -2.703, -0.448), (3.1, -2.915, 1.829), (3.043, -3.237, 0.6614), (3.018, -3.091, 1.077), (3.054, -3.272, 0.821), (3.258, -2.587, 2.087), (3.281, -1.652, 2.27), (3.269, -1.943, 2.316), (3.174, -2.359, -0.4794), (3.364, -2.86, 1.614), (3.678, -1.756, 2.194), (3.54, -2.015, 2.185), (3.013, -2.909, -0.1398), (2.467, -2.971, -0.1819), (2.723, -3.0, -0.1682), (3.279, -2.892, 0.03423), (2.262, -2.944, -0.1199), (3.155, -2.877, -0.08082), (2.86, -3.481, 0.5824), (2.861, -3.496, 0.5854), (3.292, -3.135, 0.2691), (2.86, -3.29, 0.5599), (2.35, -3.198, 0.5514), (2.17, -3.173, 0.5698), (1.818, -3.071, 0.5491), (1.582, -2.871, 0.5644), (1.387, -2.572, 0.5836), (2.168, -3.125, 0.1421), (3.198, -3.089, 0.1786), (3.109, -3.171, 0.3149), (2.48, -3.25, 0.365), (2.68, -3.258, 0.3201), (2.921, -3.207, 0.3742), (2.337, -3.162, 0.1668), (3.07, -3.123, 0.1939), (2.484, -3.188, 0.1972), (2.682, -3.22, 0.1956), (2.93, -3.13, 0.212), (3.288, -3.047, 0.176), (2.137, -3.183, 0.2157), (2.332, -3.278, 0.2662), (3.274, -3.111, 0.2274), (3.079, -3.229, 0.2737), (2.482, -3.322, 0.2946), (2.681, -3.305, 0.2794), (2.914, -3.262, 0.3127), (3.303, -3.026, 0.2141), (3.247, -2.995, 0.06568), (3.17, -3.016, 0.02434), (3.038, -3.034, -0.01901), (2.722, -3.085, -0.06206), (2.445, -3.148, -0.04938), (2.263, -3.062, -0.006263), (3.29, -3.023, 0.1109), (3.172, -3.046, 0.07333), (2.741, -3.169, 0.01513), (2.282, -3.087, 0.04086), (3.247, -3.022, 0.08609), (3.034, -3.176, 0.04458), (2.463, -3.197, 0.01043), (3.312, -3.061, 0.1501), (2.152, -3.19, 0.1998), (3.22, -3.173, 0.2375), (3.074, -3.227, 0.2547), (2.481, -3.333, 0.2606), (2.922, -3.277, 0.2833), (3.287, -3.121, 0.2032), (2.335, -3.282, 0.2457), (2.682, -3.307, 0.2584), (3.17, -3.056, 0.09883), (2.752, -3.171, 0.04542), (2.288, -3.088, 0.06302), (3.322, -3.027, 0.1651), (3.227, -3.046, 0.1192), (3.017, -3.146, 0.07562), (2.444, -3.073, 0.0381), (3.301, -3.062, 0.1824), (2.163, -3.181, 0.1747), (3.212, -3.177, 0.2118), (3.075, -3.21, 0.2281), (2.483, -3.327, 0.2265), (2.929, -3.252, 0.2515), (3.29, -3.116, 0.1896), (3.327, -3.1, 0.2082), (2.339, -3.27, 0.2184), (2.685, -3.296, 0.2308), (3.303, -2.549, 2.085), (3.348, -2.567, 2.066), (3.328, -1.627, 2.267), (3.374, -1.659, 2.247), (3.315, -1.912, 2.313), (3.361, -1.937, 2.294), (3.189, -2.912, 1.848), (3.145, -2.912, 1.847), (3.161, -3.186, 0.3047), (3.212, -3.147, 0.2993), (3.188, -3.183, 0.2815), (3.133, -3.225, 0.2768), (3.172, -3.186, 0.2573), (3.123, -3.24, 0.2519), (3.166, -3.181, 0.2215), (3.122, -3.22, 0.2158), (3.393, -2.686, -0.1436), (3.299, -2.9, 1.83), (3.182, -0.8982, 1.826), (3.485, -0.6651, 0.9251), (1.865, -1.674, 1.918), (1.88, -1.903, 1.885), (1.809, -1.663, 2.249), (1.815, -2.035, 2.076), (0.6872, -1.907, 4.164), (-0.3541, -2.314, 5.813), (-0.3366, -2.499, 5.847), (0.1914, -2.072, 4.958), (1.248, -1.769, 3.206), (0.4393, -1.976, 4.561), (-0.0797, -2.144, 5.377), (0.9676, -1.826, 3.685), (1.528, -1.711, 2.728), (-0.2898, -2.272, 5.716), (2.055, -2.77, 1.689), (2.049, -3.134, 0.3023), (2.007, -2.878, 1.047), (1.964, -3.097, 0.7733), (2.12, -2.55, 1.356), (2.041, -2.696, 1.644), (2.066, -2.769, 1.147), (2.076, -2.653, 1.542), (2.104, -2.691, 1.237), (2.103, -2.625, 1.468), (2.132, -2.636, 1.303), (-0.2704, -2.431, 5.704), (1.727, -1.677, 2.388), (1.518, -1.994, 2.591), (1.784, -1.667, 2.291), (1.405, -1.737, 2.938), (-0.2412, -2.249, 5.64), (-0.02055, -2.189, 5.316), (0.2589, -2.127, 4.877), (1.327, -1.753, 3.072), (1.373, -1.889, 2.872), (-0.3217, -2.285, 5.766), (-0.3157, -2.525, 5.803), (-0.2704, -2.467, 5.704), (-0.3063, -2.515, 5.758), (0.9645, -1.989, 3.658), (0.6962, -2.033, 4.228), (1.083, -1.919, 3.403), (-0.3665, -2.369, 5.856), (3.458, -2.56, 2.009), (3.489, -1.686, 2.187), (3.473, -1.947, 2.235), (3.379, -2.806, 0.09194), (1.998, -3.119, 0.5783), (2.165, -3.162, 0.1584), (3.205, -3.156, 0.1743), (3.088, -3.175, 0.1948), (2.481, -3.238, 0.1919), (2.929, -3.186, 0.2113), (3.289, -3.099, 0.1642), (2.338, -3.239, 0.1782), (2.683, -3.276, 0.1928), (3.117, -3.186, 0.1841), (3.161, -3.156, 0.1806), (3.262, -2.942, 0.06229), (3.04, -2.963, -0.04265), (2.432, -3.081, -0.07323), (3.17, -2.954, 0.001663), (2.728, -3.025, -0.08972), (2.256, -3.026, -0.0282), (3.323, -3.04, 0.1808), (2.334, -3.276, 0.2553), (2.681, -3.306, 0.2682), (3.247, -3.009, 0.07657), (3.036, -3.144, 0.009632), (2.454, -3.179, -0.01749), (3.302, -3.044, 0.1318), (3.177, -3.046, 0.04298), (2.732, -3.183, -0.02091), (2.28, -3.075, 0.01518), (2.145, -3.202, 0.2072), (3.23, -3.171, 0.2454), (3.076, -3.23, 0.2636), (2.494, -3.336, 0.2765), (2.918, -3.277, 0.297), (3.287, -3.113, 0.2157), (3.311, -3.045, 0.1743), (3.307, -3.108, 0.1983), (3.128, -3.208, 0.2605), (3.179, -3.185, 0.2655), (3.315, -3.092, 0.1896), (2.34, -3.274, 0.2862), (2.681, -3.283, 0.2979), (2.227, -3.223, 0.2846), (3.252, -3.112, 0.2595), (3.093, -3.211, 0.2924), (2.481, -3.29, 0.3266), (2.917, -3.22, 0.3407), (3.146, -3.177, 0.2942), (3.199, -3.186, 0.2944), (3.038, -2.884, -0.2042), (2.422, -2.961, -0.2353), (2.724, -2.987, -0.2444), (3.293, -2.833, -0.07745), (2.23, -2.9, -0.1794), (3.178, -2.863, -0.1601), (3.391, -2.811, 0.02616), (3.069, -2.922, -0.363), (2.416, -2.96, -0.3719), (2.717, -2.999, -0.436), (3.357, -2.841, -0.2288), (2.218, -2.811, -0.3071), (3.219, -2.862, -0.2975), (3.43, -2.778, -0.005135), (2.498, -3.228, 0.5309), (2.454, -3.175, 0.7496), (1.832, -2.749, 1.643), (3.001, -2.903, 1.846), (2.361, -2.819, 1.846), (2.681, -2.897, 1.82), (1.661, -2.705, 1.375), (2.085, -2.77, 1.758), (3.269, -2.874, 1.893), (2.27, -2.8, 1.817), (1.895, -2.726, 1.671), (1.954, -2.738, 1.698), (3.135, -2.89, 1.886), (3.399, -2.854, 1.649), (3.224, -2.884, 1.896), (3.18, -2.88, 1.9), (3.334, -2.873, 1.869), (2.02, -2.764, 1.728), (1.797, -2.703, 1.67), (1.639, -2.686, 1.406), (3.036, -2.846, 1.917), (2.326, -2.787, 1.917), (2.681, -2.842, 1.899), (2.05, -2.734, 1.801), (3.304, -2.809, 1.937), (2.235, -2.758, 1.879), (1.86, -2.671, 1.703), (1.918, -2.685, 1.733), (3.17, -2.829, 1.944), (3.435, -2.812, 1.87), (3.26, -2.819, 1.945), (3.215, -2.811, 1.953), (3.37, -2.809, 1.909), (1.984, -2.722, 1.767), (1.752, -2.629, 1.705), (1.613, -2.646, 1.444), (3.08, -2.76, 2.006), (2.282, -2.73, 2.006), (2.681, -2.758, 1.996), (2.006, -2.694, 1.855), (3.349, -2.711, 1.992), (2.191, -2.689, 1.956), (1.815, -2.587, 1.742), (1.874, -2.602, 1.777), (3.214, -2.736, 2.015), (3.479, -2.744, 1.915), (3.304, -2.721, 2.005), (3.259, -2.708, 2.019), (3.414, -2.713, 1.959), (1.94, -2.653, 1.816), (3.13, -2.085, 2.289), (3.129, -2.218, 2.245), (3.127, -2.351, 2.207), (3.125, -2.484, 2.177), (2.231, -2.009, 2.289), (2.233, -2.161, 2.245), (2.235, -2.313, 2.207), (2.236, -2.465, 2.177), (2.681, -2.085, 2.289), (2.681, -2.218, 2.245), (2.681, -2.351, 2.207), (2.681, -2.484, 2.177), (1.951, -2.07, 2.101), (1.953, -2.191, 2.057), (1.956, -2.312, 2.021), (1.959, -2.434, 1.991), (3.404, -2.058, 2.239), (3.401, -2.183, 2.195), (3.398, -2.308, 2.159), (3.395, -2.432, 2.129), (1.704, -2.367, 1.82), (1.7, -2.236, 1.849), (1.696, -2.105, 1.885), (1.692, -1.974, 1.928), (2.249, -2.194, -0.5578), (1.577, -2.303, 1.591), (1.573, -2.179, 1.625), (1.568, -2.055, 1.667), (2.138, -1.992, 2.227), (2.14, -2.135, 2.241), (2.143, -2.277, 2.146), (2.145, -2.42, 2.115), (1.757, -1.928, 1.971), (1.816, -1.951, 2.011), (2.263, -2.194, -0.8511), (3.267, -2.072, 2.281), (3.265, -2.201, 2.237), (3.263, -2.329, 2.2), (3.26, -2.458, 2.169), (3.358, -2.063, 2.259), (3.356, -2.189, 2.215), (3.353, -2.315, 2.178), (3.35, -2.441, 2.148), (3.313, -2.039, 2.278), (3.31, -2.167, 2.234), (3.308, -2.294, 2.197), (3.305, -2.421, 2.167), (3.47, -2.069, 2.2), (1.883, -2.028, 2.056)], [(524, 73), (73, 74), (525, 524), (1257, 806), (806, 807), (1258, 1257)], [(644, 636, 0, 187), (191, 196, 92, 75), (408, 9, 416, 418), (8, 71, 428, 412), (30, 411, 414, 408), (646, 637, 5, 421), (639, 638, 6, 29), (722, 687, 10, 425), (695, 691, 11, 31), (190, 189, 4, 40), (449, 422, 12, 441), (424, 423, 14, 41), (42, 13, 17, 44), (62, 29, 6, 60), (669, 668, 7, 61), (56, 51, 21, 46), (41, 14, 18, 43), (33, 15, 19, 35), (32, 12, 16, 34), (46, 21, 25, 48), (57, 53, 22, 45), (54, 50, 23, 37), (55, 52, 438, 20, 36), (49, 39, 27, 48), (45, 22, 26, 47), (37, 23, 27, 39), (36, 20, 24, 38), (409, 30, 417, 419), (8, 412, 413, 409), (637, 639, 29, 5), (687, 695, 31, 10), (59, 5, 29, 62), (14, 33, 35, 18), (13, 32, 34, 17), (53, 54, 37, 22), (51, 55, 36, 21), (47, 26, 39, 49), (22, 37, 39, 26), (21, 36, 38, 25), (445, 190, 40, 446), (422, 424, 41, 12), (15, 42, 44, 19), (50, 56, 46, 23), (12, 41, 43, 16), (23, 46, 48, 27), (438, 439, 20), (38, 49, 48, 25), (20, 439, 45, 47, 24), (24, 47, 49, 38), (44, 17, 51, 56), (43, 18, 53, 57), (35, 19, 50, 54), (34, 16, 52, 55), (18, 35, 54, 53), (17, 34, 55, 51), (19, 44, 56, 50), (16, 43, 57, 52), (197, 191, 75, 95), (33, 62, 60, 15), (14, 59, 62, 33), (643, 641, 63, 161), (166, 171, 77, 68), (715, 699, 64, 159), (165, 164, 66, 67), (442, 165, 67, 443), (172, 166, 68, 78), (650, 642, 70, 523), (607, 605, 486, 502), (83, 76, 0, 58), (545, 85, 63, 540), (193, 79, 4, 189), (88, 81, 15, 60), (79, 83, 58, 4), (82, 88, 60, 6), (167, 82, 6, 161), (168, 86, 66, 164), (91, 84, 76, 83), (547, 93, 85, 545), (195, 87, 79, 193), (96, 89, 81, 88), (87, 91, 83, 79), (90, 96, 88, 82), (169, 90, 82, 167), (170, 94, 86, 168), (75, 92, 84, 91), (549, 77, 93, 547), (197, 95, 87, 195), (80, 97, 89, 96), (95, 75, 91, 87), (98, 80, 96, 90), (171, 98, 90, 169), (172, 78, 94, 170), (426, 101, 102, 427), (105, 103, 104, 106), (185, 150, 122, 177), (101, 105, 106, 102), (224, 149, 121, 178), (570, 110, 111, 571), (112, 113, 100, 99), (114, 115, 104, 103), (528, 116, 108, 526), (201, 112, 99, 199), (175, 114, 103, 173), (176, 230, 109, 174), (335, 333, 127, 179), (336, 332, 126), (213, 151, 119, 202), (149, 152, 120, 121), (151, 153, 118, 119), (124, 123, 204, 404), (407, 406, 128, 180), (551, 229, 347, 563), (338, 334, 124, 203), (332, 340, 125, 403, 126), (334, 341, 123, 124), (183, 142, 131, 181), (225, 141, 129, 226), (210, 143, 133, 206), (141, 139, 130, 129), (143, 140, 132, 133), (317, 315, 136, 182), (318, 316, 138, 208), (314, 324, 135, 134), (316, 325, 137, 138), (177, 122, 142, 183), (178, 121, 141, 225), (202, 119, 143, 210), (121, 120, 139, 141), (119, 118, 140, 143), (181, 131, 145, 184), (206, 133, 146, 211), (129, 130, 147, 144, 303, 302), (133, 132, 301, 148, 146), (182, 136, 150, 185), (227, 134, 149, 224), (208, 138, 151, 213), (134, 135, 152, 149), (138, 137, 153, 151), (262, 260, 157, 186), (263, 261, 158, 214), (259, 257, 154, 156), (261, 258, 155, 158), (9, 410, 162), (638, 643, 161, 6), (80, 98, 171, 166), (691, 715, 159, 11), (42, 15, 164, 165, 635), (13, 42, 635, 442, 634), (97, 80, 166, 172), (85, 167, 161, 63), (81, 168, 164, 15), (93, 169, 167, 85), (89, 170, 168, 81), (77, 171, 169, 93), (97, 172, 170, 89), (152, 185, 177, 120), (115, 176, 174, 104), (340, 335, 179, 125), (237, 342, 352, 348), (403, 407, 180, 126), (139, 183, 181, 130), (324, 317, 182, 135), (120, 177, 183, 139), (130, 181, 184, 147), (135, 182, 185, 152), (257, 262, 186, 154), (645, 644, 187, 244), (248, 253, 196, 191), (247, 246, 189, 190), (444, 247, 190, 445), (254, 248, 191, 197), (76, 192, 187, 0), (250, 193, 189, 246), (84, 194, 192, 76), (252, 195, 193, 250), (92, 196, 194, 84), (254, 197, 195, 252), (113, 200, 198, 100), (234, 201, 199, 232), (153, 212, 228, 118), (242, 213, 202, 235), (405, 404, 204, 237), (341, 337, 204, 123), (343, 338, 203, 236), (140, 209, 205, 132), (240, 210, 206, 238), (319, 318, 208, 239), (118, 228, 209, 140), (235, 202, 210, 240), (238, 206, 211, 241), (137, 207, 212, 153), (239, 208, 213, 242), (264, 263, 214, 243), (294, 292, 216, 220), (295, 293, 217, 223), (291, 289, 218, 215), (293, 290, 219, 217), (289, 294, 220, 218), (296, 295, 223, 256), (192, 249, 244, 187), (194, 251, 249, 192), (196, 253, 251, 194), (200, 233, 231, 198), (337, 342, 237, 204), (651, 645, 244, 540), (544, 549, 253, 248), (543, 542, 246, 247), (573, 543, 247, 444), (550, 544, 248, 254), (546, 250, 246, 542), (548, 252, 250, 546), (550, 254, 252, 548), (529, 234, 232, 527), (537, 242, 235, 530), (568, 405, 237, 532), (561, 343, 236, 531), (535, 240, 238, 533), (559, 319, 239, 534), (530, 235, 240, 535), (533, 238, 241, 536), (534, 239, 242, 537), (552, 264, 243, 538), (556, 296, 256, 539), (320, 362, 314, 134, 227), (226, 356, 357, 300), (265, 259, 156, 331), (325, 360, 207, 137), (364, 376, 374, 372), (258, 266, 328, 155), (297, 339, 221), (290, 355, 222, 219), (322, 224, 178, 368), (370, 225, 226, 369), (368, 178, 225, 370), (322, 320, 227, 224), (375, 363, 323, 379), (376, 364, 365, 386), (386, 365, 363, 375), (323, 212, 207, 321), (558, 557, 311, 310), (307, 297, 306, 305), (270, 278, 201, 234), (269, 230, 176, 277), (310, 311, 298, 304), (553, 529, 230, 269), (274, 272, 260, 262), (275, 273, 261, 263), (271, 267, 257, 259), (273, 268, 258, 261), (267, 274, 262, 257), (276, 275, 263, 264), (554, 276, 264, 552), (277, 271, 259, 265), (268, 278, 266, 258), (266, 278, 270), (269, 277, 265), (560, 553, 269, 327), (175, 116, 272, 274), (200, 113, 273, 275), (115, 114, 267, 271), (113, 112, 268, 273), (114, 175, 274, 267), (233, 200, 275, 276), (528, 233, 276, 554), (176, 115, 271, 277), (112, 201, 278, 268), (186, 157, 280, 284), (214, 158, 281, 285), (156, 154, 282, 279), (158, 155, 283, 281), (154, 186, 284, 282), (243, 214, 285, 286), (538, 243, 286, 555), (331, 156, 279, 361), (155, 328, 359, 283), (184, 145, 292, 294), (211, 146, 293, 295), (144, 147, 289, 291), (146, 148, 290, 293), (147, 184, 294, 289), (241, 211, 295, 296), (536, 241, 296, 556), (300, 357, 358, 313, 312), (309, 308, 304, 298), (301, 309, 148), (299, 303, 144), (226, 129, 302, 356), (369, 226, 300, 367), (313, 358, 354, 353), (312, 307, 366), (148, 309, 355, 290), (372, 374, 393, 371), (557, 306, 229, 551), (566, 558, 310, 383), (298, 311, 255, 222), (383, 310, 371, 393), (306, 297, 221, 229), (392, 307, 305, 384), (205, 308, 309), (132, 205, 309, 301), (312, 313, 297, 307), (367, 300, 312, 366), (297, 313, 353, 339), (284, 280, 315, 317), (285, 281, 316, 318), (279, 282, 324, 314), (281, 283, 325, 316), (282, 284, 317, 324), (286, 285, 318, 319), (555, 286, 319, 559), (361, 279, 314, 362), (283, 359, 360, 325), (388, 287, 320, 322, 382), (379, 323, 321, 288, 395), (380, 396, 401, 385), (397, 396, 380, 378), (565, 567, 402, 373), (373, 402, 400, 394), (400, 398, 381, 394), (220, 216, 333, 335), (221, 215, 332, 336), (221, 336, 350, 346), (223, 217, 334, 338), (215, 218, 340, 332), (217, 219, 341, 334), (218, 220, 335, 340), (342, 255, 349, 352), (219, 222, 337, 341), (256, 223, 338, 343), (222, 255, 342, 337), (539, 256, 343, 561), (564, 351, 344, 562), (351, 350, 345, 344), (563, 347, 351, 564), (347, 346, 350, 351), (229, 221, 346, 347), (336, 180, 345, 350), (180, 128, 344, 345), (532, 237, 348, 562), (339, 291, 215, 221), (339, 353, 291), (354, 299, 144, 291, 353), (355, 298, 222), (309, 298, 355), (356, 302, 303, 299, 357), (357, 299, 354, 358), (360, 321, 207), (397, 378, 395, 288, 399), (359, 399, 288, 321, 360), (266, 326, 328), (381, 398, 287, 388), (330, 265, 331), (287, 361, 362, 320), (364, 205, 209, 365), (365, 209, 228, 363), (363, 228, 212, 323), (387, 369, 367, 377), (390, 368, 370, 389), (377, 367, 366, 391), (382, 322, 368, 390), (307, 392, 391, 366), (389, 370, 369, 387), (308, 372, 371, 304), (205, 364, 372, 308), (310, 304, 371), (117, 385, 565, 373), (376, 117, 374), (117, 375, 379), (117, 386, 375), (117, 381, 388), (378, 380, 117), (117, 373, 394), (117, 387, 377), (117, 377, 391), (392, 117, 391), (117, 379, 395), (117, 376, 386), (117, 388, 382), (117, 380, 385), (378, 117, 395), (394, 381, 117), (117, 390, 389), (117, 382, 390), (117, 389, 387), (374, 117, 393), (117, 384, 566, 383), (117, 383, 393), (117, 392, 384), (396, 326, 329, 401), (330, 331, 398, 400), (328, 326, 396, 397), (398, 331, 361, 287), (328, 397, 399, 359), (567, 560, 327, 402), (402, 327, 330, 400), (326, 266, 270, 329), (327, 269, 265, 330), (531, 236, 405, 568), (203, 124, 404), (236, 203, 404, 405), (179, 127, 406, 407), (125, 179, 407, 403), (180, 336, 126), (30, 408, 418, 417), (8, 409, 419, 415), (411, 28, 2, 410, 414), (412, 1, 28, 411, 413), (410, 2, 160, 162), (428, 420, 1, 412), (409, 413, 411, 30), (408, 414, 410, 9), (704, 7, 668, 676, 677, 683, 673, 64, 699, 698, 697, 696, 732, 717, 716, 707, 706, 705), (649, 646, 421, 513), (730, 722, 425, 506), (508, 426, 427, 510), (71, 69, 420, 428), (625, 437, 432, 620), (622, 434, 433, 621), (620, 432, 434, 622), (626, 572, 435, 623), (621, 433, 436, 624), (623, 435, 437, 625), (52, 57, 45, 439, 438), (163, 442, 65), (188, 445, 446, 3), (245, 444, 445, 188), (541, 573, 444, 245), (451, 32, 13, 450), (450, 13, 634, 163), (449, 441, 452), (452, 441, 12, 32, 451), (613, 611, 163, 65), (587, 585, 432, 437), (588, 586, 433, 434), (585, 588, 434, 432), (586, 589, 436, 433), (584, 587, 437, 435), (619, 614, 440, 515), (616, 612, 451, 450), (611, 616, 450, 163), (617, 615, 449, 452), (612, 617, 452, 451), (593, 467, 473, 596), (575, 448, 458, 579), (600, 591, 460, 459), (609, 601, 461, 516), (603, 592, 464, 463), (591, 603, 463, 460), (604, 602, 462, 465), (592, 604, 465, 464), (597, 594, 469, 468), (598, 595, 471, 470), (594, 598, 470, 469), (595, 599, 472, 471), (593, 597, 468, 467), (467, 584, 435, 473), (493, 477, 480, 496), (489, 494, 478, 474), (490, 495, 479, 475), (494, 490, 475, 478), (495, 491, 476, 479), (493, 489, 474, 477), (601, 482, 486, 605), (497, 504, 487, 481), (520, 498, 482, 518), (500, 505, 488, 484), (504, 500, 484, 487), (501, 499, 483, 485), (505, 501, 485, 488), (596, 606, 496, 480), (610, 607, 502, 579), (482, 498, 502, 486), (574, 580, 504, 497), (583, 575, 498, 520), (577, 581, 505, 500), (580, 577, 500, 504), (578, 576, 499, 501), (581, 578, 501, 505), (642, 648, 512, 70), (648, 649, 513, 512), (703, 726, 507, 72), (726, 730, 506, 507), (110, 509, 511, 111), (509, 508, 510, 511), (615, 618, 514, 449), (618, 619, 515, 514), (602, 608, 517, 462), (608, 609, 516, 517), (499, 521, 519, 483), (521, 520, 518, 519), (576, 582, 521, 499), (582, 583, 520, 521), (647, 650, 523, 429), (249, 545, 540, 244), (251, 547, 545, 249), (253, 549, 547, 251), (430, 570, 571, 431), (233, 528, 526, 231), (255, 551, 563, 349), (641, 651, 540, 63), (68, 77, 549, 544), (67, 66, 542, 543), (443, 67, 543, 573), (78, 68, 544, 550), (86, 546, 542, 66), (94, 548, 546, 86), (78, 550, 548, 94), (230, 529, 527, 109), (150, 537, 530, 122), (406, 568, 532, 128), (333, 561, 531, 127), (142, 535, 533, 131), (315, 559, 534, 136), (122, 530, 535, 142), (131, 533, 536, 145), (136, 534, 537, 150), (260, 552, 538, 157), (292, 556, 539, 216), (305, 306, 557, 558), (270, 234, 529, 553), (272, 554, 552, 260), (329, 270, 553, 560), (116, 528, 554, 272), (157, 538, 555, 280), (145, 536, 556, 292), (311, 557, 551, 255), (384, 305, 558, 566), (280, 555, 559, 315), (385, 401, 567, 565), (216, 539, 561, 333), (352, 564, 562, 348), (349, 563, 564, 352), (128, 532, 562, 344), (401, 329, 560, 567), (127, 531, 568, 406), (65, 443, 573, 541), (498, 575, 579, 502), (590, 610, 579, 458), (447, 453, 580, 574), (455, 456, 581, 577), (453, 455, 577, 580), (457, 454, 576, 578), (456, 457, 578, 581), (468, 469, 585, 587), (470, 471, 586, 588), (469, 470, 588, 585), (471, 472, 589, 586), (467, 468, 587, 584), (503, 466, 605, 607), (477, 593, 596, 480), (481, 487, 591, 600), (518, 482, 601, 609), (484, 488, 592, 603), (487, 484, 603, 591), (485, 483, 602, 604), (488, 485, 604, 592), (474, 478, 594, 597), (475, 479, 595, 598), (478, 475, 598, 594), (479, 476, 599, 595), (477, 474, 597, 593), (461, 601, 605, 466), (473, 492, 606, 596), (483, 519, 608, 602), (519, 518, 609, 608), (459, 460, 611, 613), (516, 461, 614, 619), (463, 464, 612, 616), (465, 462, 615, 617), (464, 465, 617, 612), (462, 517, 618, 615), (517, 516, 619, 618), (632, 625, 620, 627), (629, 622, 621, 628), (627, 620, 622, 629), (633, 626, 623, 630), (628, 621, 624, 631), (630, 623, 625, 632), (420, 632, 627, 1), (28, 629, 628, 2), (1, 627, 629, 28), (522, 633, 630, 69), (2, 628, 631, 160), (69, 630, 632, 420), (442, 443, 65), (634, 442, 163), (442, 635, 165), (660, 652, 636, 644), (662, 654, 637, 646), (656, 655, 638, 639), (58, 0, 636, 640), (654, 656, 639, 637), (659, 657, 641, 643), (666, 658, 642, 650), (655, 659, 643, 638), (661, 660, 644, 645), (667, 661, 645, 651), (665, 662, 646, 649), (658, 664, 648, 642), (664, 665, 649, 648), (663, 666, 650, 647), (657, 667, 651, 641), (640, 636, 652, 653), (676, 668, 652, 660), (678, 670, 654, 662), (672, 671, 655, 656), (670, 672, 656, 654), (675, 673, 657, 659), (682, 674, 658, 666), (671, 675, 659, 655), (677, 676, 660, 661), (683, 677, 661, 667), (681, 678, 662, 665), (674, 680, 664, 658), (680, 681, 665, 664), (679, 682, 666, 663), (673, 683, 667, 657), (653, 652, 668, 669), (425, 10, 670, 678), (31, 11, 671, 672), (10, 31, 672, 670), (159, 64, 673, 675), (569, 72, 674, 682), (11, 159, 675, 671), (506, 425, 678, 681), (72, 507, 680, 674), (507, 506, 681, 680), (427, 102, 684, 719), (719, 684, 685, 720), (720, 685, 686, 721), (721, 686, 687, 722), (106, 104, 688, 692), (692, 688, 689, 693), (693, 689, 690, 694), (694, 690, 691, 695), (199, 99, 707, 716), (102, 106, 692, 684), (684, 692, 693, 685), (685, 693, 694, 686), (686, 694, 695, 687), (174, 109, 696, 712), (712, 696, 697, 713), (713, 697, 698, 714), (714, 698, 699, 715), (571, 111, 700, 731), (104, 174, 712, 688), (688, 712, 713, 689), (689, 713, 714, 690), (690, 714, 715, 691), (232, 199, 716, 717), (527, 232, 717, 732), (9, 708, 718, 416), (510, 427, 719, 727), (727, 719, 720, 728), (728, 720, 721, 729), (729, 721, 722, 730), (111, 511, 723, 700), (700, 723, 724, 701), (702, 725, 726, 703), (511, 510, 727, 723), (723, 727, 728, 724), (724, 728, 729, 725), (725, 729, 730, 726), (109, 527, 732, 696), (707, 99, 107, 711, 710, 709, 705, 706), (1377, 1369, 733, 920), (924, 929, 825, 808), (1141, 742, 1149, 1151), (741, 804, 1161, 1145), (763, 1144, 1147, 1141), (1379, 1370, 738, 1154), (1372, 1371, 739, 762), (1455, 1420, 743, 1158), (1428, 1424, 744, 764), (923, 922, 737, 773), (1182, 1155, 745, 1174), (1157, 1156, 747, 774), (775, 746, 750, 777), (795, 762, 739, 793), (1402, 1401, 740, 794), (789, 784, 754, 779), (774, 747, 751, 776), (766, 748, 752, 768), (765, 745, 749, 767), (779, 754, 758, 781), (790, 786, 755, 778), (787, 783, 756, 770), (788, 785, 1171, 753, 769), (782, 772, 760, 781), (778, 755, 759, 780), (770, 756, 760, 772), (769, 753, 757, 771), (1142, 763, 1150, 1152), (741, 1145, 1146, 1142), (1370, 1372, 762, 738), (1420, 1428, 764, 743), (792, 738, 762, 795), (747, 766, 768, 751), (746, 765, 767, 750), (786, 787, 770, 755), (784, 788, 769, 754), (780, 759, 772, 782), (755, 770, 772, 759), (754, 769, 771, 758), (1178, 923, 773, 1179), (1155, 1157, 774, 745), (748, 775, 777, 752), (783, 789, 779, 756), (745, 774, 776, 749), (756, 779, 781, 760), (1171, 1172, 753), (771, 782, 781, 758), (753, 1172, 778, 780, 757), (757, 780, 782, 771), (777, 750, 784, 789), (776, 751, 786, 790), (768, 752, 783, 787), (767, 749, 785, 788), (751, 768, 787, 786), (750, 767, 788, 784), (752, 777, 789, 783), (749, 776, 790, 785), (930, 924, 808, 828), (766, 795, 793, 748), (747, 792, 795, 766), (1376, 1374, 796, 894), (899, 904, 810, 801), (1448, 1432, 797, 892), (898, 897, 799, 800), (1175, 898, 800, 1176), (905, 899, 801, 811), (1383, 1375, 803, 1256), (1340, 1338, 1219, 1235), (816, 809, 733, 791), (1278, 818, 796, 1273), (926, 812, 737, 922), (821, 814, 748, 793), (812, 816, 791, 737), (815, 821, 793, 739), (900, 815, 739, 894), (901, 819, 799, 897), (824, 817, 809, 816), (1280, 826, 818, 1278), (928, 820, 812, 926), (829, 822, 814, 821), (820, 824, 816, 812), (823, 829, 821, 815), (902, 823, 815, 900), (903, 827, 819, 901), (808, 825, 817, 824), (1282, 810, 826, 1280), (930, 828, 820, 928), (813, 830, 822, 829), (828, 808, 824, 820), (831, 813, 829, 823), (904, 831, 823, 902), (905, 811, 827, 903), (1159, 834, 835, 1160), (838, 836, 837, 839), (918, 883, 855, 910), (834, 838, 839, 835), (957, 882, 854, 911), (1303, 843, 844, 1304), (845, 846, 833, 832), (847, 848, 837, 836), (1261, 849, 841, 1259), (934, 845, 832, 932), (908, 847, 836, 906), (909, 963, 842, 907), (1068, 1066, 860, 912), (1069, 1065, 859), (946, 884, 852, 935), (882, 885, 853, 854), (884, 886, 851, 852), (857, 856, 937, 1137), (1140, 1139, 861, 913), (1284, 962, 1080, 1296), (1071, 1067, 857, 936), (1065, 1073, 858, 1136, 859), (1067, 1074, 856, 857), (916, 875, 864, 914), (958, 874, 862, 959), (943, 876, 866, 939), (874, 872, 863, 862), (876, 873, 865, 866), (1050, 1048, 869, 915), (1051, 1049, 871, 941), (1047, 1057, 868, 867), (1049, 1058, 870, 871), (910, 855, 875, 916), (911, 854, 874, 958), (935, 852, 876, 943), (854, 853, 872, 874), (852, 851, 873, 876), (914, 864, 878, 917), (939, 866, 879, 944), (862, 863, 880, 877, 1036, 1035), (866, 865, 1034, 881, 879), (915, 869, 883, 918), (960, 867, 882, 957), (941, 871, 884, 946), (867, 868, 885, 882), (871, 870, 886, 884), (995, 993, 890, 919), (996, 994, 891, 947), (992, 990, 887, 889), (994, 991, 888, 891), (742, 1143, 895), (1371, 1376, 894, 739), (813, 831, 904, 899), (1424, 1448, 892, 744), (775, 748, 897, 898, 1368), (746, 775, 1368, 1175, 1367), (830, 813, 899, 905), (818, 900, 894, 796), (814, 901, 897, 748), (826, 902, 900, 818), (822, 903, 901, 814), (810, 904, 902, 826), (830, 905, 903, 822), (885, 918, 910, 853), (848, 909, 907, 837), (1073, 1068, 912, 858), (970, 1075, 1085, 1081), (1136, 1140, 913, 859), (872, 916, 914, 863), (1057, 1050, 915, 868), (853, 910, 916, 872), (863, 914, 917, 880), (868, 915, 918, 885), (990, 995, 919, 887), (1378, 1377, 920, 977), (981, 986, 929, 924), (980, 979, 922, 923), (1177, 980, 923, 1178), (987, 981, 924, 930), (809, 925, 920, 733), (983, 926, 922, 979), (817, 927, 925, 809), (985, 928, 926, 983), (825, 929, 927, 817), (987, 930, 928, 985), (846, 933, 931, 833), (967, 934, 932, 965), (886, 945, 961, 851), (975, 946, 935, 968), (1138, 1137, 937, 970), (1074, 1070, 937, 856), (1076, 1071, 936, 969), (873, 942, 938, 865), (973, 943, 939, 971), (1052, 1051, 941, 972), (851, 961, 942, 873), (968, 935, 943, 973), (971, 939, 944, 974), (870, 940, 945, 886), (972, 941, 946, 975), (997, 996, 947, 976), (1027, 1025, 949, 953), (1028, 1026, 950, 956), (1024, 1022, 951, 948), (1026, 1023, 952, 950), (1022, 1027, 953, 951), (1029, 1028, 956, 989), (925, 982, 977, 920), (927, 984, 982, 925), (929, 986, 984, 927), (933, 966, 964, 931), (1070, 1075, 970, 937), (1384, 1378, 977, 1273), (1277, 1282, 986, 981), (1276, 1275, 979, 980), (1306, 1276, 980, 1177), (1283, 1277, 981, 987), (1279, 983, 979, 1275), (1281, 985, 983, 1279), (1283, 987, 985, 1281), (1262, 967, 965, 1260), (1270, 975, 968, 1263), (1301, 1138, 970, 1265), (1294, 1076, 969, 1264), (1268, 973, 971, 1266), (1292, 1052, 972, 1267), (1263, 968, 973, 1268), (1266, 971, 974, 1269), (1267, 972, 975, 1270), (1285, 997, 976, 1271), (1289, 1029, 989, 1272), (1053, 1095, 1047, 867, 960), (959, 1089, 1090, 1033), (998, 992, 889, 1064), (1058, 1093, 940, 870), (1097, 1109, 1107, 1105), (991, 999, 1061, 888), (1030, 1072, 954), (1023, 1088, 955, 952), (1055, 957, 911, 1101), (1103, 958, 959, 1102), (1101, 911, 958, 1103), (1055, 1053, 960, 957), (1108, 1096, 1056, 1112), (1109, 1097, 1098, 1119), (1119, 1098, 1096, 1108), (1056, 945, 940, 1054), (1291, 1290, 1044, 1043), (1040, 1030, 1039, 1038), (1003, 1011, 934, 967), (1002, 963, 909, 1010), (1043, 1044, 1031, 1037), (1286, 1262, 963, 1002), (1007, 1005, 993, 995), (1008, 1006, 994, 996), (1004, 1000, 990, 992), (1006, 1001, 991, 994), (1000, 1007, 995, 990), (1009, 1008, 996, 997), (1287, 1009, 997, 1285), (1010, 1004, 992, 998), (1001, 1011, 999, 991), (999, 1011, 1003), (1002, 1010, 998), (1293, 1286, 1002, 1060), (908, 849, 1005, 1007), (933, 846, 1006, 1008), (848, 847, 1000, 1004), (846, 845, 1001, 1006), (847, 908, 1007, 1000), (966, 933, 1008, 1009), (1261, 966, 1009, 1287), (909, 848, 1004, 1010), (845, 934, 1011, 1001), (919, 890, 1013, 1017), (947, 891, 1014, 1018), (889, 887, 1015, 1012), (891, 888, 1016, 1014), (887, 919, 1017, 1015), (976, 947, 1018, 1019), (1271, 976, 1019, 1288), (1064, 889, 1012, 1094), (888, 1061, 1092, 1016), (917, 878, 1025, 1027), (944, 879, 1026, 1028), (877, 880, 1022, 1024), (879, 881, 1023, 1026), (880, 917, 1027, 1022), (974, 944, 1028, 1029), (1269, 974, 1029, 1289), (1033, 1090, 1091, 1046, 1045), (1042, 1041, 1037, 1031), (1034, 1042, 881), (1032, 1036, 877), (959, 862, 1035, 1089), (1102, 959, 1033, 1100), (1046, 1091, 1087, 1086), (1045, 1040, 1099), (881, 1042, 1088, 1023), (1105, 1107, 1126, 1104), (1290, 1039, 962, 1284), (1299, 1291, 1043, 1116), (1031, 1044, 988, 955), (1116, 1043, 1104, 1126), (1039, 1030, 954, 962), (1125, 1040, 1038, 1117), (938, 1041, 1042), (865, 938, 1042, 1034), (1045, 1046, 1030, 1040), (1100, 1033, 1045, 1099), (1030, 1046, 1086, 1072), (1017, 1013, 1048, 1050), (1018, 1014, 1049, 1051), (1012, 1015, 1057, 1047), (1014, 1016, 1058, 1049), (1015, 1017, 1050, 1057), (1019, 1018, 1051, 1052), (1288, 1019, 1052, 1292), (1094, 1012, 1047, 1095), (1016, 1092, 1093, 1058), (1121, 1020, 1053, 1055, 1115), (1112, 1056, 1054, 1021, 1128), (1113, 1129, 1134, 1118), (1130, 1129, 1113, 1111), (1298, 1300, 1135, 1106), (1106, 1135, 1133, 1127), (1133, 1131, 1114, 1127), (953, 949, 1066, 1068), (954, 948, 1065, 1069), (954, 1069, 1083, 1079), (956, 950, 1067, 1071), (948, 951, 1073, 1065), (950, 952, 1074, 1067), (951, 953, 1068, 1073), (1075, 988, 1082, 1085), (952, 955, 1070, 1074), (989, 956, 1071, 1076), (955, 988, 1075, 1070), (1272, 989, 1076, 1294), (1297, 1084, 1077, 1295), (1084, 1083, 1078, 1077), (1296, 1080, 1084, 1297), (1080, 1079, 1083, 1084), (962, 954, 1079, 1080), (1069, 913, 1078, 1083), (913, 861, 1077, 1078), (1265, 970, 1081, 1295), (1072, 1024, 948, 954), (1072, 1086, 1024), (1087, 1032, 877, 1024, 1086), (1088, 1031, 955), (1042, 1031, 1088), (1089, 1035, 1036, 1032, 1090), (1090, 1032, 1087, 1091), (1093, 1054, 940), (1130, 1111, 1128, 1021, 1132), (1092, 1132, 1021, 1054, 1093), (999, 1059, 1061), (1114, 1131, 1020, 1121), (1063, 998, 1064), (1020, 1094, 1095, 1053), (1097, 938, 942, 1098), (1098, 942, 961, 1096), (1096, 961, 945, 1056), (1120, 1102, 1100, 1110), (1123, 1101, 1103, 1122), (1110, 1100, 1099, 1124), (1115, 1055, 1101, 1123), (1040, 1125, 1124, 1099), (1122, 1103, 1102, 1120), (1041, 1105, 1104, 1037), (938, 1097, 1105, 1041), (1043, 1037, 1104), (850, 1118, 1298, 1106), (1109, 850, 1107), (850, 1108, 1112), (850, 1119, 1108), (850, 1114, 1121), (1111, 1113, 850), (850, 1106, 1127), (850, 1120, 1110), (850, 1110, 1124), (1125, 850, 1124), (850, 1112, 1128), (850, 1109, 1119), (850, 1121, 1115), (850, 1113, 1118), (1111, 850, 1128), (1127, 1114, 850), (850, 1123, 1122), (850, 1115, 1123), (850, 1122, 1120), (1107, 850, 1126), (850, 1117, 1299, 1116), (850, 1116, 1126), (850, 1125, 1117), (1129, 1059, 1062, 1134), (1063, 1064, 1131, 1133), (1061, 1059, 1129, 1130), (1131, 1064, 1094, 1020), (1061, 1130, 1132, 1092), (1300, 1293, 1060, 1135), (1135, 1060, 1063, 1133), (1059, 999, 1003, 1062), (1060, 1002, 998, 1063), (1264, 969, 1138, 1301), (936, 857, 1137), (969, 936, 1137, 1138), (912, 860, 1139, 1140), (858, 912, 1140, 1136), (913, 1069, 859), (763, 1141, 1151, 1150), (741, 1142, 1152, 1148), (1144, 761, 735, 1143, 1147), (1145, 734, 761, 1144, 1146), (1143, 735, 893, 895), (1161, 1153, 734, 1145), (1142, 1146, 1144, 763), (1141, 1147, 1143, 742), (1437, 740, 1401, 1409, 1410, 1416, 1406, 797, 1432, 1431, 1430, 1429, 1465, 1450, 1449, 1440, 1439, 1438), (1382, 1379, 1154, 1246), (1463, 1455, 1158, 1239), (1241, 1159, 1160, 1243), (804, 802, 1153, 1161), (1358, 1170, 1165, 1353), (1355, 1167, 1166, 1354), (1353, 1165, 1167, 1355), (1359, 1305, 1168, 1356), (1354, 1166, 1169, 1357), (1356, 1168, 1170, 1358), (785, 790, 778, 1172, 1171), (896, 1175, 798), (921, 1178, 1179, 736), (978, 1177, 1178, 921), (1274, 1306, 1177, 978), (1184, 765, 746, 1183), (1183, 746, 1367, 896), (1182, 1174, 1185), (1185, 1174, 745, 765, 1184), (1346, 1344, 896, 798), (1320, 1318, 1165, 1170), (1321, 1319, 1166, 1167), (1318, 1321, 1167, 1165), (1319, 1322, 1169, 1166), (1317, 1320, 1170, 1168), (1352, 1347, 1173, 1248), (1349, 1345, 1184, 1183), (1344, 1349, 1183, 896), (1350, 1348, 1182, 1185), (1345, 1350, 1185, 1184), (1326, 1200, 1206, 1329), (1308, 1181, 1191, 1312), (1333, 1324, 1193, 1192), (1342, 1334, 1194, 1249), (1336, 1325, 1197, 1196), (1324, 1336, 1196, 1193), (1337, 1335, 1195, 1198), (1325, 1337, 1198, 1197), (1330, 1327, 1202, 1201), (1331, 1328, 1204, 1203), (1327, 1331, 1203, 1202), (1328, 1332, 1205, 1204), (1326, 1330, 1201, 1200), (1200, 1317, 1168, 1206), (1226, 1210, 1213, 1229), (1222, 1227, 1211, 1207), (1223, 1228, 1212, 1208), (1227, 1223, 1208, 1211), (1228, 1224, 1209, 1212), (1226, 1222, 1207, 1210), (1334, 1215, 1219, 1338), (1230, 1237, 1220, 1214), (1253, 1231, 1215, 1251), (1233, 1238, 1221, 1217), (1237, 1233, 1217, 1220), (1234, 1232, 1216, 1218), (1238, 1234, 1218, 1221), (1329, 1339, 1229, 1213), (1343, 1340, 1235, 1312), (1215, 1231, 1235, 1219), (1307, 1313, 1237, 1230), (1316, 1308, 1231, 1253), (1310, 1314, 1238, 1233), (1313, 1310, 1233, 1237), (1311, 1309, 1232, 1234), (1314, 1311, 1234, 1238), (1375, 1381, 1245, 803), (1381, 1382, 1246, 1245), (1436, 1459, 1240, 805), (1459, 1463, 1239, 1240), (843, 1242, 1244, 844), (1242, 1241, 1243, 1244), (1348, 1351, 1247, 1182), (1351, 1352, 1248, 1247), (1335, 1341, 1250, 1195), (1341, 1342, 1249, 1250), (1232, 1254, 1252, 1216), (1254, 1253, 1251, 1252), (1309, 1315, 1254, 1232), (1315, 1316, 1253, 1254), (1380, 1383, 1256, 1162), (982, 1278, 1273, 977), (984, 1280, 1278, 982), (986, 1282, 1280, 984), (1163, 1303, 1304, 1164), (966, 1261, 1259, 964), (988, 1284, 1296, 1082), (1374, 1384, 1273, 796), (801, 810, 1282, 1277), (800, 799, 1275, 1276), (1176, 800, 1276, 1306), (811, 801, 1277, 1283), (819, 1279, 1275, 799), (827, 1281, 1279, 819), (811, 1283, 1281, 827), (963, 1262, 1260, 842), (883, 1270, 1263, 855), (1139, 1301, 1265, 861), (1066, 1294, 1264, 860), (875, 1268, 1266, 864), (1048, 1292, 1267, 869), (855, 1263, 1268, 875), (864, 1266, 1269, 878), (869, 1267, 1270, 883), (993, 1285, 1271, 890), (1025, 1289, 1272, 949), (1038, 1039, 1290, 1291), (1003, 967, 1262, 1286), (1005, 1287, 1285, 993), (1062, 1003, 1286, 1293), (849, 1261, 1287, 1005), (890, 1271, 1288, 1013), (878, 1269, 1289, 1025), (1044, 1290, 1284, 988), (1117, 1038, 1291, 1299), (1013, 1288, 1292, 1048), (1118, 1134, 1300, 1298), (949, 1272, 1294, 1066), (1085, 1297, 1295, 1081), (1082, 1296, 1297, 1085), (861, 1265, 1295, 1077), (1134, 1062, 1293, 1300), (860, 1264, 1301, 1139), (798, 1176, 1306, 1274), (1231, 1308, 1312, 1235), (1323, 1343, 1312, 1191), (1180, 1186, 1313, 1307), (1188, 1189, 1314, 1310), (1186, 1188, 1310, 1313), (1190, 1187, 1309, 1311), (1189, 1190, 1311, 1314), (1201, 1202, 1318, 1320), (1203, 1204, 1319, 1321), (1202, 1203, 1321, 1318), (1204, 1205, 1322, 1319), (1200, 1201, 1320, 1317), (1236, 1199, 1338, 1340), (1210, 1326, 1329, 1213), (1214, 1220, 1324, 1333), (1251, 1215, 1334, 1342), (1217, 1221, 1325, 1336), (1220, 1217, 1336, 1324), (1218, 1216, 1335, 1337), (1221, 1218, 1337, 1325), (1207, 1211, 1327, 1330), (1208, 1212, 1328, 1331), (1211, 1208, 1331, 1327), (1212, 1209, 1332, 1328), (1210, 1207, 1330, 1326), (1194, 1334, 1338, 1199), (1206, 1225, 1339, 1329), (1216, 1252, 1341, 1335), (1252, 1251, 1342, 1341), (1192, 1193, 1344, 1346), (1249, 1194, 1347, 1352), (1196, 1197, 1345, 1349), (1198, 1195, 1348, 1350), (1197, 1198, 1350, 1345), (1195, 1250, 1351, 1348), (1250, 1249, 1352, 1351), (1365, 1358, 1353, 1360), (1362, 1355, 1354, 1361), (1360, 1353, 1355, 1362), (1366, 1359, 1356, 1363), (1361, 1354, 1357, 1364), (1363, 1356, 1358, 1365), (1153, 1365, 1360, 734), (761, 1362, 1361, 735), (734, 1360, 1362, 761), (1255, 1366, 1363, 802), (735, 1361, 1364, 893), (802, 1363, 1365, 1153), (1175, 1176, 798), (1367, 1175, 896), (1175, 1368, 898), (1393, 1385, 1369, 1377), (1395, 1387, 1370, 1379), (1389, 1388, 1371, 1372), (791, 733, 1369, 1373), (1387, 1389, 1372, 1370), (1392, 1390, 1374, 1376), (1399, 1391, 1375, 1383), (1388, 1392, 1376, 1371), (1394, 1393, 1377, 1378), (1400, 1394, 1378, 1384), (1398, 1395, 1379, 1382), (1391, 1397, 1381, 1375), (1397, 1398, 1382, 1381), (1396, 1399, 1383, 1380), (1390, 1400, 1384, 1374), (1373, 1369, 1385, 1386), (1409, 1401, 1385, 1393), (1411, 1403, 1387, 1395), (1405, 1404, 1388, 1389), (1403, 1405, 1389, 1387), (1408, 1406, 1390, 1392), (1415, 1407, 1391, 1399), (1404, 1408, 1392, 1388), (1410, 1409, 1393, 1394), (1416, 1410, 1394, 1400), (1414, 1411, 1395, 1398), (1407, 1413, 1397, 1391), (1413, 1414, 1398, 1397), (1412, 1415, 1399, 1396), (1406, 1416, 1400, 1390), (1386, 1385, 1401, 1402), (1158, 743, 1403, 1411), (764, 744, 1404, 1405), (743, 764, 1405, 1403), (892, 797, 1406, 1408), (1302, 805, 1407, 1415), (744, 892, 1408, 1404), (1239, 1158, 1411, 1414), (805, 1240, 1413, 1407), (1240, 1239, 1414, 1413), (1160, 835, 1417, 1452), (1452, 1417, 1418, 1453), (1453, 1418, 1419, 1454), (1454, 1419, 1420, 1455), (839, 837, 1421, 1425), (1425, 1421, 1422, 1426), (1426, 1422, 1423, 1427), (1427, 1423, 1424, 1428), (932, 832, 1440, 1449), (835, 839, 1425, 1417), (1417, 1425, 1426, 1418), (1418, 1426, 1427, 1419), (1419, 1427, 1428, 1420), (907, 842, 1429, 1445), (1445, 1429, 1430, 1446), (1446, 1430, 1431, 1447), (1447, 1431, 1432, 1448), (1304, 844, 1433, 1464), (837, 907, 1445, 1421), (1421, 1445, 1446, 1422), (1422, 1446, 1447, 1423), (1423, 1447, 1448, 1424), (965, 932, 1449, 1450), (1260, 965, 1450, 1465), (742, 1441, 1451, 1149), (1243, 1160, 1452, 1460), (1460, 1452, 1453, 1461), (1461, 1453, 1454, 1462), (1462, 1454, 1455, 1463), (844, 1244, 1456, 1433), (1433, 1456, 1457, 1434), (1435, 1458, 1459, 1436), (1244, 1243, 1460, 1456), (1456, 1460, 1461, 1457), (1457, 1461, 1462, 1458), (1458, 1462, 1463, 1459), (842, 1260, 1465, 1429), (1440, 832, 840, 1444, 1443, 1442, 1438, 1439)])
_k = set([(0, 58), (0, 76), (0, 187), (0, 636), (1, 28), (1, 412), (1, 420), (1, 627), (2, 28), (2, 160), (2, 410), (2, 628), (3, 188), (3, 446), (4, 40), (4, 58), (4, 79), (4, 189), (5, 29), (5, 59), (5, 421), (5, 637), (6, 29), (6, 60), (6, 82), (6, 161), (6, 638), (7, 61), (7, 668), (7, 704), (8, 71), (8, 409), (8, 412), (8, 415), (9, 162), (9, 408), (9, 410), (9, 416), (9, 708), (10, 31), (10, 425), (10, 670), (10, 687), (11, 31), (11, 159), (11, 671), (11, 691), (12, 16), (12, 32), (12, 41), (12, 422), (12, 441), (13, 17), (13, 32), (13, 42), (13, 450), (13, 634), (14, 18), (14, 33), (14, 41), (14, 59), (14, 423), (15, 19), (15, 33), (15, 42), (15, 60), (15, 81), (15, 164), (16, 34), (16, 43), (16, 52), (17, 34), (17, 44), (17, 51), (18, 35), (18, 43), (18, 53), (19, 35), (19, 44), (19, 50), (20, 24), (20, 36), (20, 438), (20, 439), (21, 25), (21, 36), (21, 46), (21, 51), (22, 26), (22, 37), (22, 45), (22, 53), (23, 27), (23, 37), (23, 46), (23, 50), (24, 38), (24, 47), (25, 38), (25, 48), (26, 39), (26, 47), (27, 39), (27, 48), (28, 411), (28, 629), (29, 62), (29, 639), (30, 408), (30, 409), (30, 411), (30, 417), (31, 672), (31, 695), (32, 34), (32, 451), (33, 35), (33, 62), (34, 55), (35, 54), (36, 38), (36, 55), (37, 39), (37, 54), (38, 49), (39, 49), (40, 190), (40, 446), (41, 43), (41, 424), (42, 44), (42, 635), (43, 57), (44, 56), (45, 47), (45, 57), (45, 439), (46, 48), (46, 56), (47, 49), (48, 49), (50, 54), (50, 56), (51, 55), (51, 56), (52, 55), (52, 57), (52, 438), (53, 54), (53, 57), (58, 83), (58, 640), (59, 62), (60, 62), (60, 88), (61, 669), (63, 85), (63, 161), (63, 540), (63, 641), (64, 159), (64, 673), (64, 699), (65, 163), (65, 442), (65, 443), (65, 541), (65, 613), (66, 67), (66, 86), (66, 164), (66, 542), (67, 165), (67, 443), (67, 543), (68, 77), (68, 78), (68, 166), (68, 544), (69, 71), (69, 420), (69, 522), (69, 630), (70, 512), (70, 523), (70, 642), (71, 428), (72, 507), (72, 569), (72, 674), (72, 703), (73, 74), (73, 524), (75, 91), (75, 92), (75, 95), (75, 191), (76, 83), (76, 84), (76, 192), (77, 93), (77, 171), (77, 549), (78, 94), (78, 172), (78, 550), (79, 83), (79, 87), (79, 193), (80, 96), (80, 97), (80, 98), (80, 166), (81, 88), (81, 89), (81, 168), (82, 88), (82, 90), (82, 167), (83, 91), (84, 91), (84, 92), (84, 194), (85, 93), (85, 167), (85, 545), (86, 94), (86, 168), (86, 546), (87, 91), (87, 95), (87, 195), (88, 96), (89, 96), (89, 97), (89, 170), (90, 96), (90, 98), (90, 169), (92, 196), (93, 169), (93, 547), (94, 170), (94, 548), (95, 197), (97, 172), (98, 171), (99, 100), (99, 107), (99, 112), (99, 199), (99, 707), (100, 113), (100, 198), (101, 102), (101, 105), (101, 426), (102, 106), (102, 427), (102, 684), (103, 104), (103, 105), (103, 114), (103, 173), (104, 106), (104, 115), (104, 174), (104, 688), (105, 106), (106, 692), (107, 711), (108, 116), (108, 526), (109, 174), (109, 230), (109, 527), (109, 696), (110, 111), (110, 509), (110, 570), (111, 511), (111, 571), (111, 700), (112, 113), (112, 201), (112, 268), (113, 200), (113, 273), (114, 115), (114, 175), (114, 267), (115, 176), (115, 271), (116, 175), (116, 272), (116, 528), (117, 373), (117, 374), (117, 375), (117, 376), (117, 377), (117, 378), (117, 379), (117, 380), (117, 381), (117, 382), (117, 383), (117, 384), (117, 385), (117, 386), (117, 387), (117, 388), (117, 389), (117, 390), (117, 391), (117, 392), (117, 393), (117, 394), (117, 395), (118, 119), (118, 140), (118, 153), (118, 228), (119, 143), (119, 151), (119, 202), (120, 121), (120, 139), (120, 152), (120, 177), (121, 141), (121, 149), (121, 178), (122, 142), (122, 150), (122, 177), (122, 530), (123, 124), (123, 204), (123, 341), (124, 203), (124, 334), (124, 404), (125, 179), (125, 340), (125, 403), (126, 180), (126, 332), (126, 336), (126, 403), (127, 179), (127, 333), (127, 406), (127, 531), (128, 180), (128, 344), (128, 406), (128, 532), (129, 130), (129, 141), (129, 226), (129, 302), (130, 139), (130, 147), (130, 181), (131, 142), (131, 145), (131, 181), (131, 533), (132, 133), (132, 140), (132, 205), (132, 301), (133, 143), (133, 146), (133, 206), (134, 135), (134, 149), (134, 227), (134, 314), (135, 152), (135, 182), (135, 324), (136, 150), (136, 182), (136, 315), (136, 534), (137, 138), (137, 153), (137, 207), (137, 325), (138, 151), (138, 208), (138, 316), (139, 141), (139, 183), (140, 143), (140, 209), (141, 225), (142, 183), (142, 535), (143, 210), (144, 147), (144, 291), (144, 299), (144, 303), (145, 184), (145, 292), (145, 536), (146, 148), (146, 211), (146, 293), (147, 184), (147, 289), (148, 290), (148, 301), (148, 309), (149, 152), (149, 224), (150, 185), (150, 537), (151, 153), (151, 213), (152, 185), (153, 212), (154, 156), (154, 186), (154, 257), (154, 282), (155, 158), (155, 258), (155, 283), (155, 328), (156, 259), (156, 279), (156, 331), (157, 186), (157, 260), (157, 280), (157, 538), (158, 214), (158, 261), (158, 281), (159, 675), (159, 715), (160, 162), (160, 631), (161, 167), (161, 643), (162, 410), (163, 442), (163, 450), (163, 611), (163, 634), (164, 165), (164, 168), (165, 442), (165, 635), (166, 171), (166, 172), (167, 169), (168, 170), (169, 171), (170, 172), (173, 175), (174, 176), (174, 712), (175, 274), (176, 230), (176, 277), (177, 183), (177, 185), (178, 224), (178, 225), (178, 368), (179, 335), (179, 407), (180, 336), (180, 345), (180, 407), (181, 183), (181, 184), (182, 185), (182, 317), (184, 294), (186, 262), (186, 284), (187, 192), (187, 244), (187, 644), (188, 245), (188, 445), (189, 190), (189, 193), (189, 246), (190, 247), (190, 445), (191, 196), (191, 197), (191, 248), (192, 194), (192, 249), (193, 195), (193, 250), (194, 196), (194, 251), (195, 197), (195, 252), (196, 253), (197, 254), (198, 200), (198, 231), (199, 201), (199, 232), (199, 716), (200, 233), (200, 275), (201, 234), (201, 278), (202, 210), (202, 213), (202, 235), (203, 236), (203, 338), (203, 404), (204, 237), (204, 337), (204, 404), (205, 209), (205, 308), (205, 309), (205, 364), (206, 210), (206, 211), (206, 238), (207, 212), (207, 321), (207, 360), (208, 213), (208, 239), (208, 318), (209, 228), (209, 365), (210, 240), (211, 241), (211, 295), (212, 228), (212, 323), (213, 242), (214, 243), (214, 263), (214, 285), (215, 218), (215, 221), (215, 291), (215, 332), (216, 220), (216, 292), (216, 333), (216, 539), (217, 219), (217, 223), (217, 293), (217, 334), (218, 220), (218, 289), (218, 340), (219, 222), (219, 290), (219, 341), (220, 294), (220, 335), (221, 229), (221, 297), (221, 336), (221, 339), (221, 346), (222, 255), (222, 298), (222, 337), (222, 355), (223, 256), (223, 295), (223, 338), (224, 227), (224, 322), (225, 226), (225, 370), (226, 300), (226, 356), (226, 369), (227, 320), (228, 363), (229, 306), (229, 347), (229, 551), (230, 269), (230, 529), (231, 233), (231, 526), (232, 234), (232, 527), (232, 717), (233, 276), (233, 528), (234, 270), (234, 529), (235, 240), (235, 242), (235, 530), (236, 343), (236, 405), (236, 531), (237, 342), (237, 348), (237, 405), (237, 532), (238, 240), (238, 241), (238, 533), (239, 242), (239, 319), (239, 534), (240, 535), (241, 296), (241, 536), (242, 537), (243, 264), (243, 286), (243, 538), (244, 249), (244, 540), (244, 645), (245, 444), (245, 541), (246, 247), (246, 250), (246, 542), (247, 444), (247, 543), (248, 253), (248, 254), (248, 544), (249, 251), (249, 545), (250, 252), (250, 546), (251, 253), (251, 547), (252, 254), (252, 548), (253, 549), (254, 550), (255, 311), (255, 342), (255, 349), (255, 551), (256, 296), (256, 343), (256, 539), (257, 259), (257, 262), (257, 267), (258, 261), (258, 266), (258, 268), (259, 265), (259, 271), (260, 262), (260, 272), (260, 552), (261, 263), (261, 273), (262, 274), (263, 264), (263, 275), (264, 276), (264, 552), (265, 269), (265, 277), (265, 330), (265, 331), (266, 270), (266, 278), (266, 326), (266, 328), (267, 271), (267, 274), (268, 273), (268, 278), (269, 277), (269, 327), (269, 553), (270, 278), (270, 329), (270, 553), (271, 277), (272, 274), (272, 554), (273, 275), (275, 276), (276, 554), (279, 282), (279, 314), (279, 361), (280, 284), (280, 315), (280, 555), (281, 283), (281, 285), (281, 316), (282, 284), (282, 324), (283, 325), (283, 359), (284, 317), (285, 286), (285, 318), (286, 319), (286, 555), (287, 320), (287, 361), (287, 388), (287, 398), (288, 321), (288, 395), (288, 399), (289, 291), (289, 294), (290, 293), (290, 355), (291, 339), (291, 353), (292, 294), (292, 556), (293, 295), (295, 296), (296, 556), (297, 306), (297, 307), (297, 313), (297, 339), (298, 304), (298, 309), (298, 311), (298, 355), (299, 303), (299, 354), (299, 357), (300, 312), (300, 357), (300, 367), (301, 309), (302, 303), (302, 356), (304, 308), (304, 310), (304, 371), (305, 306), (305, 307), (305, 384), (305, 558), (306, 557), (307, 312), (307, 366), (307, 392), (308, 309), (308, 372), (309, 355), (310, 311), (310, 371), (310, 383), (310, 558), (311, 557), (312, 313), (312, 366), (313, 353), (313, 358), (314, 324), (314, 362), (315, 317), (315, 559), (316, 318), (316, 325), (317, 324), (318, 319), (319, 559), (320, 322), (320, 362), (321, 323), (321, 360), (322, 368), (322, 382), (323, 363), (323, 379), (325, 360), (326, 328), (326, 329), (326, 396), (327, 330), (327, 402), (327, 560), (328, 359), (328, 397), (329, 401), (329, 560), (330, 331), (330, 400), (331, 361), (331, 398), (332, 336), (332, 340), (333, 335), (333, 561), (334, 338), (334, 341), (335, 340), (336, 350), (337, 341), (337, 342), (338, 343), (339, 353), (342, 352), (343, 561), (344, 345), (344, 351), (344, 562), (345, 350), (346, 347), (346, 350), (347, 351), (347, 563), (348, 352), (348, 562), (349, 352), (349, 563), (350, 351), (351, 564), (352, 564), (353, 354), (354, 358), (356, 357), (357, 358), (359, 360), (359, 399), (361, 362), (363, 365), (363, 375), (364, 365), (364, 372), (364, 376), (365, 386), (366, 367), (366, 391), (367, 369), (367, 377), (368, 370), (368, 390), (369, 370), (369, 387), (370, 389), (371, 372), (371, 393), (372, 374), (373, 394), (373, 402), (373, 565), (374, 376), (374, 393), (375, 379), (375, 386), (376, 386), (377, 387), (377, 391), (378, 380), (378, 395), (378, 397), (379, 395), (380, 385), (380, 396), (381, 388), (381, 394), (381, 398), (382, 388), (382, 390), (383, 393), (383, 566), (384, 392), (384, 566), (385, 401), (385, 565), (387, 389), (389, 390), (391, 392), (394, 400), (396, 397), (396, 401), (397, 399), (398, 400), (400, 402), (401, 567), (402, 567), (403, 407), (404, 405), (405, 568), (406, 407), (406, 568), (408, 414), (408, 418), (409, 413), (409, 419), (410, 414), (411, 413), (411, 414), (412, 413), (412, 428), (415, 419), (416, 418), (416, 718), (417, 418), (417, 419), (420, 428), (420, 632), (421, 513), (421, 646), (422, 424), (422, 449), (423, 424), (425, 506), (425, 678), (425, 722), (426, 427), (426, 508), (427, 510), (427, 719), (429, 523), (429, 647), (430, 431), (430, 570), (431, 571), (432, 434), (432, 437), (432, 585), (432, 620), (433, 434), (433, 436), (433, 586), (433, 621), (434, 588), (434, 622), (435, 437), (435, 473), (435, 572), (435, 584), (435, 623), (436, 589), (436, 624), (437, 587), (437, 625), (438, 439), (440, 515), (440, 614), (441, 449), (441, 452), (442, 443), (442, 634), (442, 635), (443, 573), (444, 445), (444, 573), (445, 446), (447, 453), (447, 574), (448, 458), (448, 575), (449, 452), (449, 514), (449, 615), (450, 451), (450, 616), (451, 452), (451, 612), (452, 617), (453, 455), (453, 580), (454, 457), (454, 576), (455, 456), (455, 577), (456, 457), (456, 581), (457, 578), (458, 579), (458, 590), (459, 460), (459, 600), (459, 613), (460, 463), (460, 591), (460, 611), (461, 466), (461, 516), (461, 601), (461, 614), (462, 465), (462, 517), (462, 602), (462, 615), (463, 464), (463, 603), (463, 616), (464, 465), (464, 592), (464, 612), (465, 604), (465, 617), (466, 503), (466, 605), (467, 468), (467, 473), (467, 584), (467, 593), (468, 469), (468, 587), (468, 597), (469, 470), (469, 585), (469, 594), (470, 471), (470, 588), (470, 598), (471, 472), (471, 586), (471, 595), (472, 589), (472, 599), (473, 492), (473, 596), (474, 477), (474, 478), (474, 489), (474, 597), (475, 478), (475, 479), (475, 490), (475, 598), (476, 479), (476, 491), (476, 599), (477, 480), (477, 493), (477, 593), (478, 494), (478, 594), (479, 495), (479, 595), (480, 496), (480, 596), (481, 487), (481, 497), (481, 600), (482, 486), (482, 498), (482, 518), (482, 601), (483, 485), (483, 499), (483, 519), (483, 602), (484, 487), (484, 488), (484, 500), (484, 603), (485, 488), (485, 501), (485, 604), (486, 502), (486, 605), (487, 504), (487, 591), (488, 505), (488, 592), (489, 493), (489, 494), (490, 494), (490, 495), (491, 495), (492, 606), (493, 496), (496, 606), (497, 504), (497, 574), (498, 502), (498, 520), (498, 575), (499, 501), (499, 521), (499, 576), (500, 504), (500, 505), (500, 577), (501, 505), (501, 578), (502, 579), (502, 607), (503, 607), (504, 580), (505, 581), (506, 507), (506, 681), (506, 730), (507, 680), (507, 726), (508, 509), (508, 510), (509, 511), (510, 511), (510, 727), (511, 723), (512, 513), (512, 648), (513, 649), (514, 515), (514, 618), (515, 619), (516, 517), (516, 609), (516, 619), (517, 608), (517, 618), (518, 519), (518, 520), (518, 609), (519, 521), (519, 608), (520, 521), (520, 583), (521, 582), (522, 633), (523, 650), (524, 525), (526, 528), (527, 529), (527, 732), (528, 554), (529, 553), (530, 535), (530, 537), (531, 561), (531, 568), (532, 562), (532, 568), (533, 535), (533, 536), (534, 537), (534, 559), (536, 556), (538, 552), (538, 555), (539, 556), (539, 561), (540, 545), (540, 651), (541, 573), (542, 543), (542, 546), (543, 573), (544, 549), (544, 550), (545, 547), (546, 548), (547, 549), (548, 550), (551, 557), (551, 563), (552, 554), (553, 560), (555, 559), (557, 558), (558, 566), (560, 567), (562, 564), (563, 564), (565, 567), (569, 682), (570, 571), (571, 731), (572, 626), (574, 580), (575, 579), (575, 583), (576, 578), (576, 582), (577, 580), (577, 581), (578, 581), (579, 610), (582, 583), (584, 587), (585, 587), (585, 588), (586, 588), (586, 589), (590, 610), (591, 600), (591, 603), (592, 603), (592, 604), (593, 596), (593, 597), (594, 597), (594, 598), (595, 598), (595, 599), (596, 606), (601, 605), (601, 609), (602, 604), (602, 608), (605, 607), (607, 610), (608, 609), (611, 613), (611, 616), (612, 616), (612, 617), (614, 619), (615, 617), (615, 618), (618, 619), (620, 622), (620, 625), (620, 627), (621, 622), (621, 624), (621, 628), (622, 629), (623, 625), (623, 626), (623, 630), (624, 631), (625, 632), (626, 633), (627, 629), (627, 632), (628, 629), (628, 631), (630, 632), (630, 633), (636, 640), (636, 644), (636, 652), (637, 639), (637, 646), (637, 654), (638, 639), (638, 643), (638, 655), (639, 656), (640, 653), (641, 643), (641, 651), (641, 657), (642, 648), (642, 650), (642, 658), (643, 659), (644, 645), (644, 660), (645, 651), (645, 661), (646, 649), (646, 662), (647, 650), (647, 663), (648, 649), (648, 664), (649, 665), (650, 666), (651, 667), (652, 653), (652, 660), (652, 668), (653, 669), (654, 656), (654, 662), (654, 670), (655, 656), (655, 659), (655, 671), (656, 672), (657, 659), (657, 667), (657, 673), (658, 664), (658, 666), (658, 674), (659, 675), (660, 661), (660, 676), (661, 667), (661, 677), (662, 665), (662, 678), (663, 666), (663, 679), (664, 665), (664, 680), (665, 681), (666, 682), (667, 683), (668, 669), (668, 676), (670, 672), (670, 678), (671, 672), (671, 675), (673, 675), (673, 683), (674, 680), (674, 682), (676, 677), (677, 683), (678, 681), (679, 682), (680, 681), (684, 685), (684, 692), (684, 719), (685, 686), (685, 693), (685, 720), (686, 687), (686, 694), (686, 721), (687, 695), (687, 722), (688, 689), (688, 692), (688, 712), (689, 690), (689, 693), (689, 713), (690, 691), (690, 694), (690, 714), (691, 695), (691, 715), (692, 693), (693, 694), (694, 695), (696, 697), (696, 712), (696, 732), (697, 698), (697, 713), (698, 699), (698, 714), (699, 715), (700, 701), (700, 723), (700, 731), (701, 724), (702, 703), (702, 725), (703, 726), (704, 705), (705, 706), (705, 709), (706, 707), (707, 716), (708, 718), (709, 710), (710, 711), (712, 713), (713, 714), (714, 715), (716, 717), (717, 732), (719, 720), (719, 727), (720, 721), (720, 728), (721, 722), (721, 729), (722, 730), (723, 724), (723, 727), (724, 725), (724, 728), (725, 726), (725, 729), (726, 730), (727, 728), (728, 729), (729, 730), (733, 791), (733, 809), (733, 920), (733, 1369), (734, 761), (734, 1145), (734, 1153), (734, 1360), (735, 761), (735, 893), (735, 1143), (735, 1361), (736, 921), (736, 1179), (737, 773), (737, 791), (737, 812), (737, 922), (738, 762), (738, 792), (738, 1154), (738, 1370), (739, 762), (739, 793), (739, 815), (739, 894), (739, 1371), (740, 794), (740, 1401), (740, 1437), (741, 804), (741, 1142), (741, 1145), (741, 1148), (742, 895), (742, 1141), (742, 1143), (742, 1149), (742, 1441), (743, 764), (743, 1158), (743, 1403), (743, 1420), (744, 764), (744, 892), (744, 1404), (744, 1424), (745, 749), (745, 765), (745, 774), (745, 1155), (745, 1174), (746, 750), (746, 765), (746, 775), (746, 1183), (746, 1367), (747, 751), (747, 766), (747, 774), (747, 792), (747, 1156), (748, 752), (748, 766), (748, 775), (748, 793), (748, 814), (748, 897), (749, 767), (749, 776), (749, 785), (750, 767), (750, 777), (750, 784), (751, 768), (751, 776), (751, 786), (752, 768), (752, 777), (752, 783), (753, 757), (753, 769), (753, 1171), (753, 1172), (754, 758), (754, 769), (754, 779), (754, 784), (755, 759), (755, 770), (755, 778), (755, 786), (756, 760), (756, 770), (756, 779), (756, 783), (757, 771), (757, 780), (758, 771), (758, 781), (759, 772), (759, 780), (760, 772), (760, 781), (761, 1144), (761, 1362), (762, 795), (762, 1372), (763, 1141), (763, 1142), (763, 1144), (763, 1150), (764, 1405), (764, 1428), (765, 767), (765, 1184), (766, 768), (766, 795), (767, 788), (768, 787), (769, 771), (769, 788), (770, 772), (770, 787), (771, 782), (772, 782), (773, 923), (773, 1179), (774, 776), (774, 1157), (775, 777), (775, 1368), (776, 790), (777, 789), (778, 780), (778, 790), (778, 1172), (779, 781), (779, 789), (780, 782), (781, 782), (783, 787), (783, 789), (784, 788), (784, 789), (785, 788), (785, 790), (785, 1171), (786, 787), (786, 790), (791, 816), (791, 1373), (792, 795), (793, 795), (793, 821), (794, 1402), (796, 818), (796, 894), (796, 1273), (796, 1374), (797, 892), (797, 1406), (797, 1432), (798, 896), (798, 1175), (798, 1176), (798, 1274), (798, 1346), (799, 800), (799, 819), (799, 897), (799, 1275), (800, 898), (800, 1176), (800, 1276), (801, 810), (801, 811), (801, 899), (801, 1277), (802, 804), (802, 1153), (802, 1255), (802, 1363), (803, 1245), (803, 1256), (803, 1375), (804, 1161), (805, 1240), (805, 1302), (805, 1407), (805, 1436), (806, 807), (806, 1257), (808, 824), (808, 825), (808, 828), (808, 924), (809, 816), (809, 817), (809, 925), (810, 826), (810, 904), (810, 1282), (811, 827), (811, 905), (811, 1283), (812, 816), (812, 820), (812, 926), (813, 829), (813, 830), (813, 831), (813, 899), (814, 821), (814, 822), (814, 901), (815, 821), (815, 823), (815, 900), (816, 824), (817, 824), (817, 825), (817, 927), (818, 826), (818, 900), (818, 1278), (819, 827), (819, 901), (819, 1279), (820, 824), (820, 828), (820, 928), (821, 829), (822, 829), (822, 830), (822, 903), (823, 829), (823, 831), (823, 902), (825, 929), (826, 902), (826, 1280), (827, 903), (827, 1281), (828, 930), (830, 905), (831, 904), (832, 833), (832, 840), (832, 845), (832, 932), (832, 1440), (833, 846), (833, 931), (834, 835), (834, 838), (834, 1159), (835, 839), (835, 1160), (835, 1417), (836, 837), (836, 838), (836, 847), (836, 906), (837, 839), (837, 848), (837, 907), (837, 1421), (838, 839), (839, 1425), (840, 1444), (841, 849), (841, 1259), (842, 907), (842, 963), (842, 1260), (842, 1429), (843, 844), (843, 1242), (843, 1303), (844, 1244), (844, 1304), (844, 1433), (845, 846), (845, 934), (845, 1001), (846, 933), (846, 1006), (847, 848), (847, 908), (847, 1000), (848, 909), (848, 1004), (849, 908), (849, 1005), (849, 1261), (850, 1106), (850, 1107), (850, 1108), (850, 1109), (850, 1110), (850, 1111), (850, 1112), (850, 1113), (850, 1114), (850, 1115), (850, 1116), (850, 1117), (850, 1118), (850, 1119), (850, 1120), (850, 1121), (850, 1122), (850, 1123), (850, 1124), (850, 1125), (850, 1126), (850, 1127), (850, 1128), (851, 852), (851, 873), (851, 886), (851, 961), (852, 876), (852, 884), (852, 935), (853, 854), (853, 872), (853, 885), (853, 910), (854, 874), (854, 882), (854, 911), (855, 875), (855, 883), (855, 910), (855, 1263), (856, 857), (856, 937), (856, 1074), (857, 936), (857, 1067), (857, 1137), (858, 912), (858, 1073), (858, 1136), (859, 913), (859, 1065), (859, 1069), (859, 1136), (860, 912), (860, 1066), (860, 1139), (860, 1264), (861, 913), (861, 1077), (861, 1139), (861, 1265), (862, 863), (862, 874), (862, 959), (862, 1035), (863, 872), (863, 880), (863, 914), (864, 875), (864, 878), (864, 914), (864, 1266), (865, 866), (865, 873), (865, 938), (865, 1034), (866, 876), (866, 879), (866, 939), (867, 868), (867, 882), (867, 960), (867, 1047), (868, 885), (868, 915), (868, 1057), (869, 883), (869, 915), (869, 1048), (869, 1267), (870, 871), (870, 886), (870, 940), (870, 1058), (871, 884), (871, 941), (871, 1049), (872, 874), (872, 916), (873, 876), (873, 942), (874, 958), (875, 916), (875, 1268), (876, 943), (877, 880), (877, 1024), (877, 1032), (877, 1036), (878, 917), (878, 1025), (878, 1269), (879, 881), (879, 944), (879, 1026), (880, 917), (880, 1022), (881, 1023), (881, 1034), (881, 1042), (882, 885), (882, 957), (883, 918), (883, 1270), (884, 886), (884, 946), (885, 918), (886, 945), (887, 889), (887, 919), (887, 990), (887, 1015), (888, 891), (888, 991), (888, 1016), (888, 1061), (889, 992), (889, 1012), (889, 1064), (890, 919), (890, 993), (890, 1013), (890, 1271), (891, 947), (891, 994), (891, 1014), (892, 1408), (892, 1448), (893, 895), (893, 1364), (894, 900), (894, 1376), (895, 1143), (896, 1175), (896, 1183), (896, 1344), (896, 1367), (897, 898), (897, 901), (898, 1175), (898, 1368), (899, 904), (899, 905), (900, 902), (901, 903), (902, 904), (903, 905), (906, 908), (907, 909), (907, 1445), (908, 1007), (909, 963), (909, 1010), (910, 916), (910, 918), (911, 957), (911, 958), (911, 1101), (912, 1068), (912, 1140), (913, 1069), (913, 1078), (913, 1140), (914, 916), (914, 917), (915, 918), (915, 1050), (917, 1027), (919, 995), (919, 1017), (920, 925), (920, 977), (920, 1377), (921, 978), (921, 1178), (922, 923), (922, 926), (922, 979), (923, 980), (923, 1178), (924, 929), (924, 930), (924, 981), (925, 927), (925, 982), (926, 928), (926, 983), (927, 929), (927, 984), (928, 930), (928, 985), (929, 986), (930, 987), (931, 933), (931, 964), (932, 934), (932, 965), (932, 1449), (933, 966), (933, 1008), (934, 967), (934, 1011), (935, 943), (935, 946), (935, 968), (936, 969), (936, 1071), (936, 1137), (937, 970), (937, 1070), (937, 1137), (938, 942), (938, 1041), (938, 1042), (938, 1097), (939, 943), (939, 944), (939, 971), (940, 945), (940, 1054), (940, 1093), (941, 946), (941, 972), (941, 1051), (942, 961), (942, 1098), (943, 973), (944, 974), (944, 1028), (945, 961), (945, 1056), (946, 975), (947, 976), (947, 996), (947, 1018), (948, 951), (948, 954), (948, 1024), (948, 1065), (949, 953), (949, 1025), (949, 1066), (949, 1272), (950, 952), (950, 956), (950, 1026), (950, 1067), (951, 953), (951, 1022), (951, 1073), (952, 955), (952, 1023), (952, 1074), (953, 1027), (953, 1068), (954, 962), (954, 1030), (954, 1069), (954, 1072), (954, 1079), (955, 988), (955, 1031), (955, 1070), (955, 1088), (956, 989), (956, 1028), (956, 1071), (957, 960), (957, 1055), (958, 959), (958, 1103), (959, 1033), (959, 1089), (959, 1102), (960, 1053), (961, 1096), (962, 1039), (962, 1080), (962, 1284), (963, 1002), (963, 1262), (964, 966), (964, 1259), (965, 967), (965, 1260), (965, 1450), (966, 1009), (966, 1261), (967, 1003), (967, 1262), (968, 973), (968, 975), (968, 1263), (969, 1076), (969, 1138), (969, 1264), (970, 1075), (970, 1081), (970, 1138), (970, 1265), (971, 973), (971, 974), (971, 1266), (972, 975), (972, 1052), (972, 1267), (973, 1268), (974, 1029), (974, 1269), (975, 1270), (976, 997), (976, 1019), (976, 1271), (977, 982), (977, 1273), (977, 1378), (978, 1177), (978, 1274), (979, 980), (979, 983), (979, 1275), (980, 1177), (980, 1276), (981, 986), (981, 987), (981, 1277), (982, 984), (982, 1278), (983, 985), (983, 1279), (984, 986), (984, 1280), (985, 987), (985, 1281), (986, 1282), (987, 1283), (988, 1044), (988, 1075), (988, 1082), (988, 1284), (989, 1029), (989, 1076), (989, 1272), (990, 992), (990, 995), (990, 1000), (991, 994), (991, 999), (991, 1001), (992, 998), (992, 1004), (993, 995), (993, 1005), (993, 1285), (994, 996), (994, 1006), (995, 1007), (996, 997), (996, 1008), (997, 1009), (997, 1285), (998, 1002), (998, 1010), (998, 1063), (998, 1064), (999, 1003), (999, 1011), (999, 1059), (999, 1061), (1000, 1004), (1000, 1007), (1001, 1006), (1001, 1011), (1002, 1010), (1002, 1060), (1002, 1286), (1003, 1011), (1003, 1062), (1003, 1286), (1004, 1010), (1005, 1007), (1005, 1287), (1006, 1008), (1008, 1009), (1009, 1287), (1012, 1015), (1012, 1047), (1012, 1094), (1013, 1017), (1013, 1048), (1013, 1288), (1014, 1016), (1014, 1018), (1014, 1049), (1015, 1017), (1015, 1057), (1016, 1058), (1016, 1092), (1017, 1050), (1018, 1019), (1018, 1051), (1019, 1052), (1019, 1288), (1020, 1053), (1020, 1094), (1020, 1121), (1020, 1131), (1021, 1054), (1021, 1128), (1021, 1132), (1022, 1024), (1022, 1027), (1023, 1026), (1023, 1088), (1024, 1072), (1024, 1086), (1025, 1027), (1025, 1289), (1026, 1028), (1028, 1029), (1029, 1289), (1030, 1039), (1030, 1040), (1030, 1046), (1030, 1072), (1031, 1037), (1031, 1042), (1031, 1044), (1031, 1088), (1032, 1036), (1032, 1087), (1032, 1090), (1033, 1045), (1033, 1090), (1033, 1100), (1034, 1042), (1035, 1036), (1035, 1089), (1037, 1041), (1037, 1043), (1037, 1104), (1038, 1039), (1038, 1040), (1038, 1117), (1038, 1291), (1039, 1290), (1040, 1045), (1040, 1099), (1040, 1125), (1041, 1042), (1041, 1105), (1042, 1088), (1043, 1044), (1043, 1104), (1043, 1116), (1043, 1291), (1044, 1290), (1045, 1046), (1045, 1099), (1046, 1086), (1046, 1091), (1047, 1057), (1047, 1095), (1048, 1050), (1048, 1292), (1049, 1051), (1049, 1058), (1050, 1057), (1051, 1052), (1052, 1292), (1053, 1055), (1053, 1095), (1054, 1056), (1054, 1093), (1055, 1101), (1055, 1115), (1056, 1096), (1056, 1112), (1058, 1093), (1059, 1061), (1059, 1062), (1059, 1129), (1060, 1063), (1060, 1135), (1060, 1293), (1061, 1092), (1061, 1130), (1062, 1134), (1062, 1293), (1063, 1064), (1063, 1133), (1064, 1094), (1064, 1131), (1065, 1069), (1065, 1073), (1066, 1068), (1066, 1294), (1067, 1071), (1067, 1074), (1068, 1073), (1069, 1083), (1070, 1074), (1070, 1075), (1071, 1076), (1072, 1086), (1075, 1085), (1076, 1294), (1077, 1078), (1077, 1084), (1077, 1295), (1078, 1083), (1079, 1080), (1079, 1083), (1080, 1084), (1080, 1296), (1081, 1085), (1081, 1295), (1082, 1085), (1082, 1296), (1083, 1084), (1084, 1297), (1085, 1297), (1086, 1087), (1087, 1091), (1089, 1090), (1090, 1091), (1092, 1093), (1092, 1132), (1094, 1095), (1096, 1098), (1096, 1108), (1097, 1098), (1097, 1105), (1097, 1109), (1098, 1119), (1099, 1100), (1099, 1124), (1100, 1102), (1100, 1110), (1101, 1103), (1101, 1123), (1102, 1103), (1102, 1120), (1103, 1122), (1104, 1105), (1104, 1126), (1105, 1107), (1106, 1127), (1106, 1135), (1106, 1298), (1107, 1109), (1107, 1126), (1108, 1112), (1108, 1119), (1109, 1119), (1110, 1120), (1110, 1124), (1111, 1113), (1111, 1128), (1111, 1130), (1112, 1128), (1113, 1118), (1113, 1129), (1114, 1121), (1114, 1127), (1114, 1131), (1115, 1121), (1115, 1123), (1116, 1126), (1116, 1299), (1117, 1125), (1117, 1299), (1118, 1134), (1118, 1298), (1120, 1122), (1122, 1123), (1124, 1125), (1127, 1133), (1129, 1130), (1129, 1134), (1130, 1132), (1131, 1133), (1133, 1135), (1134, 1300), (1135, 1300), (1136, 1140), (1137, 1138), (1138, 1301), (1139, 1140), (1139, 1301), (1141, 1147), (1141, 1151), (1142, 1146), (1142, 1152), (1143, 1147), (1144, 1146), (1144, 1147), (1145, 1146), (1145, 1161), (1148, 1152), (1149, 1151), (1149, 1451), (1150, 1151), (1150, 1152), (1153, 1161), (1153, 1365), (1154, 1246), (1154, 1379), (1155, 1157), (1155, 1182), (1156, 1157), (1158, 1239), (1158, 1411), (1158, 1455), (1159, 1160), (1159, 1241), (1160, 1243), (1160, 1452), (1162, 1256), (1162, 1380), (1163, 1164), (1163, 1303), (1164, 1304), (1165, 1167), (1165, 1170), (1165, 1318), (1165, 1353), (1166, 1167), (1166, 1169), (1166, 1319), (1166, 1354), (1167, 1321), (1167, 1355), (1168, 1170), (1168, 1206), (1168, 1305), (1168, 1317), (1168, 1356), (1169, 1322), (1169, 1357), (1170, 1320), (1170, 1358), (1171, 1172), (1173, 1248), (1173, 1347), (1174, 1182), (1174, 1185), (1175, 1176), (1175, 1367), (1175, 1368), (1176, 1306), (1177, 1178), (1177, 1306), (1178, 1179), (1180, 1186), (1180, 1307), (1181, 1191), (1181, 1308), (1182, 1185), (1182, 1247), (1182, 1348), (1183, 1184), (1183, 1349), (1184, 1185), (1184, 1345), (1185, 1350), (1186, 1188), (1186, 1313), (1187, 1190), (1187, 1309), (1188, 1189), (1188, 1310), (1189, 1190), (1189, 1314), (1190, 1311), (1191, 1312), (1191, 1323), (1192, 1193), (1192, 1333), (1192, 1346), (1193, 1196), (1193, 1324), (1193, 1344), (1194, 1199), (1194, 1249), (1194, 1334), (1194, 1347), (1195, 1198), (1195, 1250), (1195, 1335), (1195, 1348), (1196, 1197), (1196, 1336), (1196, 1349), (1197, 1198), (1197, 1325), (1197, 1345), (1198, 1337), (1198, 1350), (1199, 1236), (1199, 1338), (1200, 1201), (1200, 1206), (1200, 1317), (1200, 1326), (1201, 1202), (1201, 1320), (1201, 1330), (1202, 1203), (1202, 1318), (1202, 1327), (1203, 1204), (1203, 1321), (1203, 1331), (1204, 1205), (1204, 1319), (1204, 1328), (1205, 1322), (1205, 1332), (1206, 1225), (1206, 1329), (1207, 1210), (1207, 1211), (1207, 1222), (1207, 1330), (1208, 1211), (1208, 1212), (1208, 1223), (1208, 1331), (1209, 1212), (1209, 1224), (1209, 1332), (1210, 1213), (1210, 1226), (1210, 1326), (1211, 1227), (1211, 1327), (1212, 1228), (1212, 1328), (1213, 1229), (1213, 1329), (1214, 1220), (1214, 1230), (1214, 1333), (1215, 1219), (1215, 1231), (1215, 1251), (1215, 1334), (1216, 1218), (1216, 1232), (1216, 1252), (1216, 1335), (1217, 1220), (1217, 1221), (1217, 1233), (1217, 1336), (1218, 1221), (1218, 1234), (1218, 1337), (1219, 1235), (1219, 1338), (1220, 1237), (1220, 1324), (1221, 1238), (1221, 1325), (1222, 1226), (1222, 1227), (1223, 1227), (1223, 1228), (1224, 1228), (1225, 1339), (1226, 1229), (1229, 1339), (1230, 1237), (1230, 1307), (1231, 1235), (1231, 1253), (1231, 1308), (1232, 1234), (1232, 1254), (1232, 1309), (1233, 1237), (1233, 1238), (1233, 1310), (1234, 1238), (1234, 1311), (1235, 1312), (1235, 1340), (1236, 1340), (1237, 1313), (1238, 1314), (1239, 1240), (1239, 1414), (1239, 1463), (1240, 1413), (1240, 1459), (1241, 1242), (1241, 1243), (1242, 1244), (1243, 1244), (1243, 1460), (1244, 1456), (1245, 1246), (1245, 1381), (1246, 1382), (1247, 1248), (1247, 1351), (1248, 1352), (1249, 1250), (1249, 1342), (1249, 1352), (1250, 1341), (1250, 1351), (1251, 1252), (1251, 1253), (1251, 1342), (1252, 1254), (1252, 1341), (1253, 1254), (1253, 1316), (1254, 1315), (1255, 1366), (1256, 1383), (1257, 1258), (1259, 1261), (1260, 1262), (1260, 1465), (1261, 1287), (1262, 1286), (1263, 1268), (1263, 1270), (1264, 1294), (1264, 1301), (1265, 1295), (1265, 1301), (1266, 1268), (1266, 1269), (1267, 1270), (1267, 1292), (1269, 1289), (1271, 1285), (1271, 1288), (1272, 1289), (1272, 1294), (1273, 1278), (1273, 1384), (1274, 1306), (1275, 1276), (1275, 1279), (1276, 1306), (1277, 1282), (1277, 1283), (1278, 1280), (1279, 1281), (1280, 1282), (1281, 1283), (1284, 1290), (1284, 1296), (1285, 1287), (1286, 1293), (1288, 1292), (1290, 1291), (1291, 1299), (1293, 1300), (1295, 1297), (1296, 1297), (1298, 1300), (1302, 1415), (1303, 1304), (1304, 1464), (1305, 1359), (1307, 1313), (1308, 1312), (1308, 1316), (1309, 1311), (1309, 1315), (1310, 1313), (1310, 1314), (1311, 1314), (1312, 1343), (1315, 1316), (1317, 1320), (1318, 1320), (1318, 1321), (1319, 1321), (1319, 1322), (1323, 1343), (1324, 1333), (1324, 1336), (1325, 1336), (1325, 1337), (1326, 1329), (1326, 1330), (1327, 1330), (1327, 1331), (1328, 1331), (1328, 1332), (1329, 1339), (1334, 1338), (1334, 1342), (1335, 1337), (1335, 1341), (1338, 1340), (1340, 1343), (1341, 1342), (1344, 1346), (1344, 1349), (1345, 1349), (1345, 1350), (1347, 1352), (1348, 1350), (1348, 1351), (1351, 1352), (1353, 1355), (1353, 1358), (1353, 1360), (1354, 1355), (1354, 1357), (1354, 1361), (1355, 1362), (1356, 1358), (1356, 1359), (1356, 1363), (1357, 1364), (1358, 1365), (1359, 1366), (1360, 1362), (1360, 1365), (1361, 1362), (1361, 1364), (1363, 1365), (1363, 1366), (1369, 1373), (1369, 1377), (1369, 1385), (1370, 1372), (1370, 1379), (1370, 1387), (1371, 1372), (1371, 1376), (1371, 1388), (1372, 1389), (1373, 1386), (1374, 1376), (1374, 1384), (1374, 1390), (1375, 1381), (1375, 1383), (1375, 1391), (1376, 1392), (1377, 1378), (1377, 1393), (1378, 1384), (1378, 1394), (1379, 1382), (1379, 1395), (1380, 1383), (1380, 1396), (1381, 1382), (1381, 1397), (1382, 1398), (1383, 1399), (1384, 1400), (1385, 1386), (1385, 1393), (1385, 1401), (1386, 1402), (1387, 1389), (1387, 1395), (1387, 1403), (1388, 1389), (1388, 1392), (1388, 1404), (1389, 1405), (1390, 1392), (1390, 1400), (1390, 1406), (1391, 1397), (1391, 1399), (1391, 1407), (1392, 1408), (1393, 1394), (1393, 1409), (1394, 1400), (1394, 1410), (1395, 1398), (1395, 1411), (1396, 1399), (1396, 1412), (1397, 1398), (1397, 1413), (1398, 1414), (1399, 1415), (1400, 1416), (1401, 1402), (1401, 1409), (1403, 1405), (1403, 1411), (1404, 1405), (1404, 1408), (1406, 1408), (1406, 1416), (1407, 1413), (1407, 1415), (1409, 1410), (1410, 1416), (1411, 1414), (1412, 1415), (1413, 1414), (1417, 1418), (1417, 1425), (1417, 1452), (1418, 1419), (1418, 1426), (1418, 1453), (1419, 1420), (1419, 1427), (1419, 1454), (1420, 1428), (1420, 1455), (1421, 1422), (1421, 1425), (1421, 1445), (1422, 1423), (1422, 1426), (1422, 1446), (1423, 1424), (1423, 1427), (1423, 1447), (1424, 1428), (1424, 1448), (1425, 1426), (1426, 1427), (1427, 1428), (1429, 1430), (1429, 1445), (1429, 1465), (1430, 1431), (1430, 1446), (1431, 1432), (1431, 1447), (1432, 1448), (1433, 1434), (1433, 1456), (1433, 1464), (1434, 1457), (1435, 1436), (1435, 1458), (1436, 1459), (1437, 1438), (1438, 1439), (1438, 1442), (1439, 1440), (1440, 1449), (1441, 1451), (1442, 1443), (1443, 1444), (1445, 1446), (1446, 1447), (1447, 1448), (1449, 1450), (1450, 1465), (1452, 1453), (1452, 1460), (1453, 1454), (1453, 1461), (1454, 1455), (1454, 1462), (1455, 1463), (1456, 1457), (1456, 1460), (1457, 1458), (1457, 1461), (1458, 1459), (1458, 1462), (1459, 1463), (1460, 1461), (1461, 1462), (1462, 1463)])
me_cube.attributes.new('sharp_edge', 'BOOLEAN', 'EDGE').data.foreach_set('value', [ (min(e.vertices), max(e.vertices)) in _k for e in me_cube.edges])
me_cube.materials.append(mat_material)
me_cube.use_remesh_preserve_volume = False
me_cube.use_remesh_preserve_attributes = False
me_cube.use_mirror_x = True
me_cube.use_mirror_topology = True
me_cube.update()

# ---- objects
ob_cube = bpy.data.objects.new('Cube', me_cube)
ob_lamp = bpy.data.objects.new('Lamp', light_lamp)
ob_camera = bpy.data.objects.new('Camera', cam_camera)

# ---- transforms, parenting, visibility, modifiers, constraints
ob_cube.location = (0.01288, 0.0, 0.0)
ob_cube.lock_rotations_4d = False
ob_cube.empty_display_type = 'ARROWS'
ob_cube.lineart.crease_threshold = 0.0
ob_cube.use_mesh_mirror_x = True
ob_lamp.location = (4.076, 1.005, 5.904)
ob_lamp.rotation_euler = (0.6503, 0.05522, 1.866)
ob_lamp.scale = (1.0, 1.0, 1.0)
ob_lamp.lock_rotations_4d = False
ob_lamp.empty_display_type = 'ARROWS'
ob_lamp.color = (0.0, 0.0, 0.0, 0.0)
ob_lamp.lineart.crease_threshold = 0.0
ob_camera.location = (7.481, -6.508, 5.344)
ob_camera.rotation_euler = (1.109, 0.01082, 0.8149)
ob_camera.scale = (1.0, 1.0, 1.0)
ob_camera.lock_rotations_4d = False
ob_camera.empty_display_type = 'ARROWS'
ob_camera.color = (0.0, 0.0, 0.0, 0.0)
ob_camera.display_type = 'WIRE'
ob_camera.lineart.crease_threshold = 0.0

# ---- collection membership
col_collection_1.objects.link(ob_cube)
col_collection_1.objects.link(ob_lamp)
col_collection_1.objects.link(ob_camera)

# ---- scene / render settings (as saved in the file)
scene.camera = ob_camera
scene.frame_start = 1; scene.frame_end = 250; scene.frame_set(1)
scene.render.engine = 'CYCLES'
scene.render.resolution_percentage = 50
scene.render.dither_intensity = 0.0
scene.cycles.use_denoising = False
scene.cycles.samples = 10
scene.cycles.sampling_pattern = 'TABULATED_SOBOL'
scene.cycles.light_sampling_threshold = 0.0
scene.cycles.use_adaptive_sampling = False
scene.cycles.use_light_tree = False
scene.cycles.blur_glossy = 0.0
scene.cycles.pixel_filter_type = 'GAUSSIAN'
scene.cycles.sample_clamp_indirect = 0.0
scene.view_settings.view_transform = 'Standard'
bpy.context.view_layer.update()
